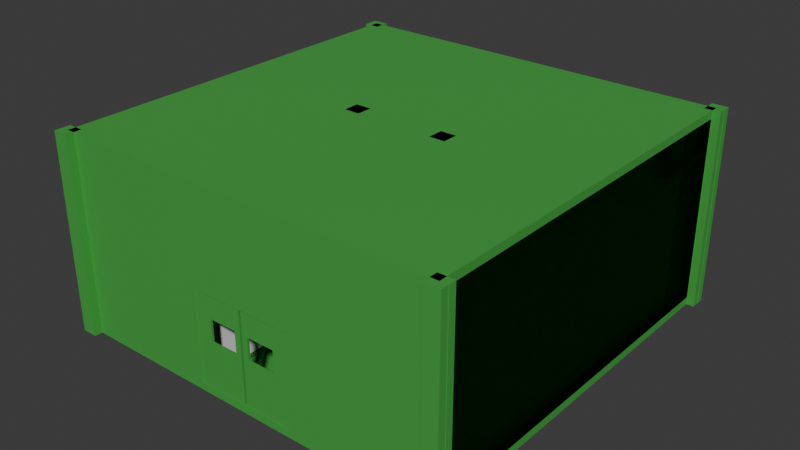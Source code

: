 # Source: pods_modular_0039.blend  (saved by Blender 5.1.29; exported with 4.5.12 LTS)
import bpy
from mathutils import Matrix  # noqa: F401  (used for matrix-valued properties, if any)

bpy.ops.wm.read_factory_settings(use_empty=True)
scene = bpy.context.scene
scene.name = 'Scene'

# ---- collections
col_collection = bpy.data.collections.new('Collection'); scene.collection.children.link(col_collection)

# ---- materials (node trees are filled in below, after node groups)
mat_material_002 = bpy.data.materials.new('Material.002')
mat_a1_material = bpy.data.materials.new('A1-material')
mat_a1_material.use_backface_culling = True
mat_a1_material_001 = bpy.data.materials.new('A1-material.001')
mat_a1_material_001.use_backface_culling = True
mat_material_003 = bpy.data.materials.new('Material.003')

# ---- material node trees
mat_material_002.use_nodes = True; mat_material_002.node_tree.nodes.clear()
_N = mat_material_002.node_tree.nodes; _L = mat_material_002.node_tree.links
n0 = _N.new('ShaderNodeBsdfPrincipled'); n0.name = 'Principled BSDF'; n0.location = (-200, 100)
n0.inputs[0].default_value = (0.03168, 0.003316, 0.8, 1.0)
n0.inputs[4].default_value = 0.1027
n1 = _N.new('ShaderNodeOutputMaterial'); n1.name = 'Material Output'; n1.location = (200, 100)
_L.new(n0.outputs[0], n1.inputs[0])
n1.is_active_output = True
mat_a1_material.use_nodes = True; mat_a1_material.node_tree.nodes.clear()
_N = mat_a1_material.node_tree.nodes; _L = mat_a1_material.node_tree.links
n0 = _N.new('ShaderNodeBsdfPrincipled'); n0.name = 'Principled BSDF'; n0.location = (-200, 100)
n0.inputs[0].default_value = (0.05952, 0.3817, 0.06072, 1.0)
n1 = _N.new('ShaderNodeOutputMaterial'); n1.name = 'Material Output'; n1.location = (200, 100)
_L.new(n0.outputs[0], n1.inputs[0])
n1.is_active_output = True
mat_a1_material_001.use_nodes = True; mat_a1_material_001.node_tree.nodes.clear()
_N = mat_a1_material_001.node_tree.nodes; _L = mat_a1_material_001.node_tree.links
n0 = _N.new('ShaderNodeBsdfPrincipled'); n0.name = 'Principled BSDF'; n0.location = (-200, 100)
n0.inputs[0].default_value = (0.05952, 0.3817, 0.06072, 1.0)
n0.inputs[4].default_value = 0.6
n1 = _N.new('ShaderNodeOutputMaterial'); n1.name = 'Material Output'; n1.location = (200, 100)
_L.new(n0.outputs[0], n1.inputs[0])
n1.is_active_output = True
mat_material_003.use_nodes = True; mat_material_003.node_tree.nodes.clear()
_N = mat_material_003.node_tree.nodes; _L = mat_material_003.node_tree.links
n0 = _N.new('ShaderNodeBsdfPrincipled'); n0.name = 'Principled BSDF'; n0.location = (-200, 100)
n0.inputs[0].default_value = (0.0, 0.7638, 0.8, 1.0)
n0.inputs[4].default_value = 0.373
n1 = _N.new('ShaderNodeOutputMaterial'); n1.name = 'Material Output'; n1.location = (200, 100)
_L.new(n0.outputs[0], n1.inputs[0])
n1.is_active_output = True

# ---- world
world_world = bpy.data.worlds.new('World'); scene.world = world_world
world_world.use_nodes = True; world_world.node_tree.nodes.clear()
_N = world_world.node_tree.nodes; _L = world_world.node_tree.links
n0 = _N.new('ShaderNodeOutputWorld'); n0.name = 'World Output'; n0.location = (200, 100)
n1 = _N.new('ShaderNodeBackground'); n1.name = 'Background'; n1.location = (-200, 100)
n1.inputs[0].default_value = (0.05088, 0.05088, 0.05088, 1.0)
_L.new(n1.outputs[0], n0.inputs[0])
n0.is_active_output = True
world_world.color = (0.05088, 0.05088, 0.05088)
world_world.sun_shadow_jitter_overblur = 0.0

# ---- meshes
me_cube_017 = bpy.data.meshes.new('Cube.017')
me_cube_017.from_pydata([(-2.0, 0.0, 0.0), (-2.0, 0.0, 2.0), (-2.0, 2.0, 0.0), (-2.0, 2.0, 2.0), (0.0, 0.0, 0.0), (0.0, 0.0, 2.0), (0.0, 2.0, 0.0), (0.0, 2.0, 2.0)], [], [(0, 1, 3, 2), (2, 3, 7, 6), (6, 7, 5, 4), (4, 5, 1, 0), (2, 6, 4, 0), (7, 3, 1, 5)])
_uv = me_cube_017.uv_layers.new(name='UVMap')
_uv.uv.foreach_set('vector', [0.375, 0.0, 0.625, 0.0, 0.625, 0.25, 0.375, 0.25, 0.375, 0.25, 0.625, 0.25, 0.625, 0.5, 0.375, 0.5, 0.375, 0.5, 0.625, 0.5, 0.625, 0.75, 0.375, 0.75, 0.375, 0.75, 0.625, 0.75, 0.625, 1.0, 0.375, 1.0, 0.125, 0.5, 0.375, 0.5, 0.375, 0.75, 0.125, 0.75, 0.625, 0.5, 0.875, 0.5, 0.875, 0.75, 0.625, 0.75])
me_cube_017.materials.append(mat_material_002)
me_cube_017.update()
me_cube_021 = bpy.data.meshes.new('Cube.021')
me_cube_021.from_pydata([(-2.0, 0.0, 0.0), (-2.0, 8.987e-07, 3.713), (-2.0, 2.0, 0.0), (-2.0, 2.0, 3.713), (0.0, 0.0, 0.0), (0.0, 8.987e-07, 3.713), (0.0, 2.0, 0.0), (0.0, 2.0, 3.713)], [], [(0, 1, 3, 2), (2, 3, 7, 6), (6, 7, 5, 4), (4, 5, 1, 0), (2, 6, 4, 0), (7, 3, 1, 5)])
_uv = me_cube_021.uv_layers.new(name='UVMap')
_uv.uv.foreach_set('vector', [0.375, 0.0, 0.625, 0.0, 0.625, 0.25, 0.375, 0.25, 0.375, 0.25, 0.625, 0.25, 0.625, 0.5, 0.375, 0.5, 0.375, 0.5, 0.625, 0.5, 0.625, 0.75, 0.375, 0.75, 0.375, 0.75, 0.625, 0.75, 0.625, 1.0, 0.375, 1.0, 0.125, 0.5, 0.375, 0.5, 0.375, 0.75, 0.125, 0.75, 0.625, 0.5, 0.875, 0.5, 0.875, 0.75, 0.625, 0.75])
me_cube_021.materials.append(mat_material_002)
me_cube_021.update()
me_cube_053 = bpy.data.meshes.new('Cube.053')
me_cube_053.from_pydata([(0.1982, 0.1982, 0.0), (0.1982, 0.1982, 5.0), (0.1982, 10.2, 0.0), (0.1982, 10.2, 5.0), (10.2, 0.1982, 0.0), (10.2, 0.1982, 5.0), (0.1982, 9.998, 0.0), (0.1982, 0.3982, 0.0), (0.1982, 9.998, 5.0), (10.2, 0.3982, 0.0), (10.2, 9.998, 0.0), (10.2, 9.998, 5.0), (10.2, 0.3982, 5.0), (0.1982, 0.1982, 0.2), (0.1982, 0.1982, 4.8), (0.1982, 10.2, 4.8), (0.1982, 10.2, 0.2), (10.2, 10.2, 4.8), (10.2, 10.2, 0.2), (10.2, 0.1982, 4.8), (10.2, 0.1982, 0.2), (10.2, 9.998, 4.8), (10.2, 9.998, 0.2), (10.2, 0.3982, 4.8), (10.2, 0.3982, 0.2), (0.1982, 0.3982, 0.2), (0.1982, 9.998, 4.8), (0.1982, 9.998, 0.2), (9.998, 10.2, 0.0), (0.3982, 10.2, 0.0), (0.3982, 0.1982, 5.0), (10.2, 10.2, 0.0), (0.3982, 9.998, 0.0), (0.3982, 0.3982, 0.0), (9.998, 0.1982, 0.2), (0.3982, 0.1982, 0.2), (0.3982, 0.1982, 4.8), (0.3982, 10.2, 5.0), (9.998, 10.2, 5.0), (0.3982, 0.1982, 0.0), (9.998, 0.1982, 0.0), (0.3982, 9.998, 5.0), (9.998, 9.998, 5.0), (0.3982, 10.2, 0.2), (9.998, 10.2, 0.2), (0.3982, 10.2, 4.8), (9.998, 10.2, 4.8), (0.3982, 0.3982, 5.0), (9.998, 0.1982, 4.8), (9.998, 0.1982, 5.0), (9.998, 0.3982, 5.0), (9.998, 0.3982, 4.8), (9.998, 9.234, 4.8), (10.2, 10.2, 5.0), (0.3982, 9.998, 4.8), (0.3982, 0.3982, 4.8), (0.1982, 0.3982, 5.0), (0.1982, 0.3982, 4.8), (9.998, 9.998, 0.0), (9.998, 9.234, 0.2), (0.3982, 9.998, 0.2), (9.998, 0.3982, 0.2), (0.3982, 0.3982, 0.2), (9.998, 0.3982, 0.0), (0.3982, 0.1982, 2.5), (9.998, 0.1982, 2.5), (6.558, 0.1982, 0.2), (3.897, 0.1982, 0.2), (6.558, 0.1982, 2.5), (3.897, 0.1982, 2.5), (0.3982, 0.3982, 2.5), (9.998, 0.3982, 2.5), (6.558, 0.3982, 0.2), (3.897, 0.3982, 0.2), (3.897, 0.3982, 2.5), (6.558, 0.3982, 2.5), (3.897, 0.2201, 0.2185), (3.897, 0.2201, 2.493), (3.897, 0.2732, 0.2185), (3.897, 0.2732, 2.493), (5.199, 0.2201, 0.2185), (5.199, 0.2201, 2.493), (5.199, 0.2732, 0.2185), (5.199, 0.2732, 2.493), (3.897, 0.2201, 1.35), (5.199, 0.2201, 1.35), (3.897, 0.2732, 1.35), (5.199, 0.2732, 1.35), (5.046, 0.2178, 2.493), (4.331, 0.2201, 2.493), (5.046, 0.2201, 1.35), (4.331, 0.2201, 1.35), (4.331, 0.2732, 2.493), (5.046, 0.2708, 2.493), (4.331, 0.2732, 1.35), (5.046, 0.2732, 1.35), (5.046, 0.2201, 1.925), (4.331, 0.2201, 1.925), (4.331, 0.2732, 1.925), (5.046, 0.2732, 1.925), (6.558, 0.2201, 0.2185), (6.558, 0.2201, 2.493), (6.558, 0.2732, 0.2185), (6.558, 0.2732, 2.493), (5.255, 0.2201, 0.2185), (5.255, 0.2201, 2.493), (5.255, 0.2732, 0.2185), (5.255, 0.2732, 2.493), (6.558, 0.2201, 1.35), (5.255, 0.2201, 1.35), (6.558, 0.2732, 1.35), (5.255, 0.2732, 1.35), (5.408, 0.2178, 2.493), (6.123, 0.2201, 2.493), (5.408, 0.2201, 1.35), (6.123, 0.2201, 1.35), (6.123, 0.2732, 2.493), (5.408, 0.2708, 2.493), (6.123, 0.2732, 1.35), (5.408, 0.2732, 1.35), (5.408, 0.2201, 1.925), (6.123, 0.2201, 1.925), (6.123, 0.2732, 1.925), (5.408, 0.2732, 1.925), (6.641, 0.3982, 0.2), (6.724, 7.404, 0.2), (10.2, 0.3982, 4.8), (10.2, 9.998, 4.8), (6.724, 0.3982, 4.8), (6.641, 0.3982, 4.8), (10.2, 9.998, 0.2), (6.724, 9.998, 0.2), (10.2, 0.3982, 0.2), (6.724, 0.3982, 0.2), (6.641, 5.198, 0.2), (6.641, 5.198, 4.8), (6.641, 0.3982, 2.475), (6.641, 5.198, 2.475), (6.676, 1.965, 0.175), (6.676, 1.965, 2.475), (6.724, 5.198, 4.8), (6.724, 5.198, 0.2), (6.724, 0.3982, 2.475), (6.724, 5.198, 2.475), (6.758, 1.965, 0.175), (6.758, 1.965, 2.475), (3.979, 0.3982, 0.2), (0.3982, 0.3982, 4.8), (0.3982, 9.998, 4.8), (3.897, 9.998, 4.8), (3.897, 0.3982, 4.8), (3.979, 0.3982, 4.8), (0.3982, 9.998, 0.2), (3.897, 9.998, 0.2), (0.3982, 0.3982, 0.2), (3.897, 0.3982, 0.2), (3.979, 5.198, 0.2), (3.979, 5.198, 4.8), (3.979, 0.3982, 2.475), (3.979, 5.198, 2.475), (3.945, 1.965, 0.175), (3.945, 1.965, 2.475), (3.897, 5.198, 4.8), (3.897, 5.198, 0.2), (3.897, 0.3982, 2.475), (3.897, 5.198, 2.475), (3.862, 1.965, 0.175), (3.862, 1.965, 2.475), (3.979, 9.998, 4.8), (6.641, 9.998, 4.8), (6.641, 9.998, 0.2), (6.641, 2.558, 0.2), (3.979, 9.998, 0.2), (4.867, 7.304, 0.2), (5.754, 7.304, 0.2), (4.867, 7.404, 0.2), (5.754, 7.404, 0.2), (5.754, 7.304, 2.475), (5.754, 7.404, 2.475), (3.979, 7.404, 0.2), (3.979, 7.304, 0.2), (6.641, 7.304, 2.475), (6.641, 7.404, 2.475), (3.979, 7.404, 2.475), (3.979, 7.304, 2.475), (5.754, 7.304, 4.8), (6.641, 7.304, 4.8), (5.754, 7.404, 4.8), (6.641, 7.404, 4.8), (3.979, 7.404, 4.8), (3.979, 7.304, 4.8), (4.867, 7.404, 2.475), (4.867, 7.304, 2.475), (4.867, 7.404, 4.8), (4.867, 7.304, 4.8), (6.641, 7.304, 0.2), (6.641, 7.404, 0.2), (6.641, 9.899, 0.2), (6.641, 9.998, 0.2), (4.867, 9.899, 0.2), (5.754, 9.899, 0.2), (4.867, 9.998, 0.2), (5.754, 9.998, 0.2), (3.979, 9.998, 0.2), (3.979, 9.898, 0.2), (5.754, 9.899, 2.475), (6.641, 9.899, 2.475), (5.754, 9.998, 2.475), (6.641, 9.998, 2.475), (4.867, 9.998, 2.475), (4.867, 9.899, 2.475), (3.979, 9.998, 2.475), (3.979, 9.898, 2.475), (5.754, 9.899, 4.8), (6.641, 9.899, 4.8), (5.754, 9.998, 4.8), (6.641, 9.998, 4.8), (4.867, 9.998, 4.8), (4.867, 9.899, 4.8), (3.979, 9.998, 4.8), (3.979, 9.898, 4.8), (4.867, 9.998, 2.475), (4.867, 9.899, 2.475), (4.867, 9.998, 4.8), (4.867, 9.899, 4.8), (4.867, 2.458, 0.2), (5.754, 2.458, 0.2), (4.867, 2.558, 0.2), (5.754, 2.558, 0.2), (3.979, 2.558, 0.2), (3.979, 2.458, 0.2), (3.979, 2.558, 2.475), (3.979, 2.458, 2.475), (6.641, 2.458, 4.8), (6.641, 2.558, 4.8), (3.979, 2.558, 4.8), (3.979, 2.458, 4.8), (5.754, 2.458, 2.475), (5.754, 2.558, 2.475), (6.641, 2.458, 0.2), (4.867, 9.998, 2.475), (4.867, 9.899, 2.475), (4.867, 9.899, 0.2), (4.867, 9.998, 0.2), (6.758, 0.3982, 0.2), (6.758, 0.3982, 2.475), (6.758, 1.965, 0.2), (6.758, 1.965, 2.475), (6.803, 0.3982, 0.2), (6.803, 0.3982, 2.475), (6.803, 1.965, 0.2), (6.803, 1.965, 2.475), (3.852, 0.3982, 0.2), (3.852, 0.3982, 2.475), (3.852, 1.965, 0.2), (3.852, 1.965, 2.475), (3.897, 0.3982, 0.2), (3.897, 0.3982, 2.475), (3.897, 1.965, 0.2), (3.897, 1.965, 2.475), (6.724, 7.404, 4.8), (6.724, 8.169, 0.2), (6.724, 9.234, 0.2), (6.724, 9.998, 2.481), (6.724, 9.998, 2.481), (6.724, 9.234, 4.8), (9.998, 8.213, 4.8), (6.724, 7.404, 2.481), (6.724, 7.404, 2.481), (6.724, 9.234, 2.475), (6.724, 8.169, 2.475), (6.641, 9.899, 2.464), (6.641, 7.404, 2.464), (6.641, 9.234, 0.2), (6.641, 8.169, 0.2), (6.641, 8.269, 2.475), (6.641, 9.234, 2.475), (6.641, 8.169, 2.475), (3.897, 7.598, 0.2), (3.897, 7.598, 4.8), (3.897, 9.998, 2.5), (3.897, 7.598, 2.5), (3.897, 8.236, 0.2), (3.897, 9.198, 0.2), (3.897, 9.198, 2.475), (3.897, 8.236, 2.475), (3.979, 8.236, 2.475), (3.979, 9.198, 2.475), (3.979, 8.236, 0.2), (3.979, 9.234, 0.2), (3.979, 2.458, 2.563), (3.979, 2.558, 2.563), (6.641, 2.458, 3.638), (6.641, 2.558, 3.638), (4.867, 2.558, 2.475), (4.867, 2.458, 2.475), (4.867, 2.458, 2.563), (4.867, 2.558, 2.563), (5.754, 2.458, 2.563), (5.754, 2.558, 2.563), (6.641, 2.558, 2.563), (6.641, 2.458, 2.563), (6.641, 2.558, 2.475), (6.641, 2.458, 2.475), (6.641, 7.285, 2.476), (6.641, 7.285, 2.564), (5.754, 7.285, 2.476), (4.867, 7.285, 2.476), (4.867, 7.285, 2.564), (5.754, 7.285, 2.564), (3.979, 7.285, 2.476), (3.979, 7.285, 2.564), (0.3982, 7.598, 4.8), (0.3982, 5.198, 4.8), (9.998, 9.998, 4.8), (6.724, 9.998, 2.481), (6.724, 9.998, 3.978), (6.724, 9.234, 2.475), (6.724, 9.998, 3.254), (9.998, 9.998, 4.027), (9.998, 9.899, 4.8), (6.724, 9.288, 4.8), (6.724, 9.234, 4.025), (6.724, 9.234, 3.25), (6.724, 9.288, 2.477), (6.724, 9.899, 2.479), (9.998, 9.899, 4.026), (6.724, 9.899, 3.979), (6.724, 9.277, 4.026), (6.724, 9.288, 3.977), (6.641, 7.404, 4.8), (6.641, 8.169, 4.8), (6.641, 9.234, 4.8), (6.641, 9.288, 4.8), (6.641, 9.455, 2.475), (6.641, 9.743, 2.475), (6.641, 9.998, 4.025), (6.641, 9.899, 3.978), (6.641, 9.234, 3.978), (6.641, 9.234, 4.025), (6.641, 9.743, 3.978), (6.641, 9.899, 4.025), (6.641, 9.466, 3.978), (6.641, 9.277, 4.025), (6.641, 9.466, 4.025), (6.641, 9.743, 4.025), (6.641, 9.277, 3.978), (5.754, 9.234, 4.025), (5.754, 9.234, 4.8), (5.754, 9.288, 4.8), (5.754, 9.234, 3.978), (5.754, 9.277, 4.025), (5.754, 9.743, 3.978), (5.754, 9.899, 3.978), (5.754, 9.466, 3.978), (5.754, 9.743, 4.025), (5.754, 9.899, 4.025), (5.754, 9.277, 3.978), (5.754, 9.466, 4.025), (6.724, 9.234, 4.025), (6.724, 9.234, 3.25), (6.641, 8.169, 4.025), (6.641, 8.169, 3.978), (5.754, 8.169, 4.025), (5.754, 8.169, 4.8), (5.754, 8.169, 3.978), (6.724, 9.998, 4.025), (6.724, 8.169, 3.978), (6.724, 8.169, 4.025), (5.754, 8.213, 4.025), (6.641, 8.213, 4.025), (6.724, 7.404, 3.25), (6.724, 7.404, 3.978), (6.724, 7.404, 4.025), (3.979, 9.289, 4.8), (3.979, 9.234, 4.8), (3.979, 8.169, 4.8), (4.867, 8.169, 4.8), (3.979, 9.898, 3.978), (3.979, 9.898, 4.025), (3.979, 8.169, 4.025), (3.979, 8.169, 3.978), (3.979, 9.234, 4.025), (3.979, 9.234, 3.978), (3.979, 9.743, 3.978), (3.979, 9.466, 3.978), (3.979, 9.277, 3.978), (3.979, 9.743, 4.025), (3.979, 9.466, 4.025), (3.979, 9.277, 4.025), (5.754, 8.213, 3.978), (3.979, 8.213, 3.978), (3.979, 8.213, 4.025), (5.754, 8.213, 4.8), (3.979, 8.213, 4.8), (6.641, 8.213, 4.8), (5.754, 8.169, 4.025), (4.867, 8.169, 4.025), (4.867, 8.169, 4.025), (6.724, 8.213, 4.025), (6.724, 8.213, 4.8), (3.897, 9.998, 4.025), (3.897, 7.598, 4.025), (3.897, 9.234, 4.8), (3.897, 8.213, 4.025), (3.897, 9.899, 4.025), (3.897, 9.743, 4.025), (3.897, 9.466, 4.025), (3.897, 9.234, 4.025), (3.897, 9.289, 4.8), (3.897, 9.277, 4.025), (3.897, 8.169, 4.025), (3.897, 7.598, 4.025), (3.897, 9.899, 4.8), (3.897, 8.213, 4.8), (3.897, 8.169, 4.8), (0.3982, 9.998, 4.025), (3.897, 9.899, 4.8), (0.3982, 9.899, 4.8), (3.897, 9.899, 4.025), (0.3982, 9.899, 4.025), (3.897, 9.743, 4.8), (0.3982, 9.743, 4.8), (3.897, 9.743, 4.025), (0.3982, 9.743, 4.025), (3.897, 9.466, 4.8), (0.3982, 9.466, 4.8), (3.897, 9.466, 4.025), (0.3982, 9.466, 4.025), (3.897, 9.234, 4.8), (0.3982, 9.234, 4.8), (3.897, 9.234, 4.025), (0.3982, 9.234, 4.025), (3.897, 8.213, 4.8), (0.3982, 8.213, 4.8), (3.897, 8.213, 4.025), (0.3982, 8.213, 4.025), (3.897, 8.169, 4.8), (0.3982, 8.169, 4.8), (3.897, 8.169, 4.025), (0.3982, 8.169, 4.025), (0.3982, 8.169, 0.2), (0.3982, 8.213, 0.2), (0.3982, 9.234, 0.2), (0.3982, 9.466, 0.2), (0.3982, 9.743, 0.2), (0.3982, 9.898, 0.2), (0.3982, 7.598, 0.2), (0.3982, 5.198, 0.2), (8.498, 7.598, 4.8), (6.724, 7.304, 4.8), (6.724, 6.301, 0.2), (6.724, 5.198, 2.5), (6.724, 7.404, 4.413), (6.724, 7.404, 1.34), (6.724, 7.404, 2.481), (6.724, 7.404, 2.865), (6.724, 7.404, 3.614), (6.724, 7.404, 4.002), (9.998, 9.998, 4.8), (8.459, 8.213, 4.8), (9.229, 9.234, 4.8), (8.459, 9.998, 4.8), (9.229, 9.998, 4.8), (9.248, 8.213, 4.8), (9.998, 5.198, 4.8), (9.998, 9.288, 4.8), (8.459, 9.288, 4.8), (8.459, 9.234, 4.8), (9.229, 9.289, 4.8), (9.229, 9.288, 4.8), (9.998, 7.598, 4.8), (9.998, 9.234, 4.8), (9.998, 9.056, 4.8), (10.2, 8.168, 3.981), (10.2, 8.168, 4.028), (10.2, 9.998, 3.981), (10.2, 9.998, 4.028), (10.2, 8.212, 4.028), (6.723, 8.213, 4.8), (6.723, 8.169, 4.8), (10.2, 8.213, 4.803), (10.2, 8.169, 4.803), (9.998, 10.2, 0.2), (9.998, 9.998, 4.8), (0.0, 0.0, 0.0), (0.0, 0.0, 5.0), (0.0, 0.3964, 0.0), (0.0, 0.3964, 5.0), (0.3964, 0.0, 0.0), (0.3964, 0.0, 5.0), (0.3964, 0.3964, 0.0), (0.3964, 0.3964, 5.0), (10.2, 0.1982, 0.0), (10.2, 0.1982, 5.0), (10.2, 0.1982, 0.2), (10.2, 0.1982, 4.8), (10.4, 0.1982, 5.0), (10.4, 0.1982, 0.2), (10.4, 0.1982, 4.8), (10.4, 0.1982, 0.0), (10.4, 0.1982, 2.5), (9.997, 0.0, 0.0), (9.997, 0.0, 5.0), (9.997, 0.3964, 0.0), (9.997, 0.3964, 5.0), (10.39, 0.0, 0.0), (10.39, 0.0, 5.0), (10.39, 0.3964, 0.0), (10.39, 0.3964, 5.0), (10.2, 10.22, 0.0), (10.2, 10.22, 5.0), (10.2, 10.22, 0.2), (10.2, 10.22, 4.8), (10.4, 10.22, 5.0), (10.4, 10.22, 0.2), (10.4, 10.22, 4.8), (10.4, 10.22, 0.0), (10.4, 10.22, 2.5), (9.997, 10.02, 0.0), (9.997, 10.02, 5.0), (9.997, 10.42, 0.0), (9.997, 10.42, 5.0), (10.39, 10.02, 0.0), (10.39, 10.02, 5.0), (10.39, 10.42, 0.0), (10.39, 10.42, 5.0), (0.2196, 10.17, 0.0), (0.2196, 10.17, 5.0), (0.2196, 10.17, 0.2), (0.2196, 10.17, 4.8), (0.4196, 10.17, 5.0), (0.4196, 10.17, 0.2), (0.4196, 10.17, 4.8), (0.4196, 10.17, 0.0), (0.4196, 10.17, 2.5), (0.02141, 9.976, 0.0), (0.02141, 9.976, 5.0), (0.02141, 10.37, 0.0), (0.02141, 10.37, 5.0), (0.4178, 9.976, 0.0), (0.4178, 9.976, 5.0), (0.4178, 10.37, 0.0), (0.4178, 10.37, 5.0), (4.103, 5.053, 0.0), (4.103, 5.053, 5.0), (4.103, 5.053, 0.2), (4.103, 5.053, 4.8), (4.303, 5.053, 5.0), (4.303, 5.053, 0.2), (4.303, 5.053, 4.8), (4.303, 5.053, 0.0), (4.303, 5.053, 2.5), (3.905, 4.855, -0.1982), (3.905, 4.855, 5.0), (3.905, 5.252, -0.1982), (3.905, 5.252, 5.0), (4.302, 4.855, -0.1982), (4.302, 4.855, 5.0), (4.302, 5.252, -0.1982), (4.302, 5.252, 5.0), (6.519, 5.016, 0.0), (6.519, 5.016, 5.0), (6.519, 5.016, 0.2), (6.519, 5.016, 4.8), (6.719, 5.016, 5.0), (6.719, 5.016, 0.2), (6.719, 5.016, 4.8), (6.719, 5.016, 0.0), (6.719, 5.016, 2.5), (6.321, 4.818, -0.1982), (6.321, 4.818, 5.0), (6.321, 5.214, -0.1982), (6.321, 5.214, 5.0), (6.717, 4.818, -0.1982), (6.717, 4.818, 5.0), (6.717, 5.214, -0.1982), (6.717, 5.214, 5.0)], [(60, 54), (160, 156), (151, 157), (151, 158), (161, 159), (234, 235), (234, 330), (197, 273), (275, 276), (315, 314), (322, 328), (323, 329), (336, 337), (469, 470)], [(26, 8, 3, 15), (23, 12, 5, 19), (47, 56, 1, 30), (8, 41, 37, 3), (57, 56, 8, 26), (7, 25, 27, 6), (25, 57, 26, 27), (0, 13, 25, 7), (13, 14, 57, 25), (31, 18, 22, 10), (18, 17, 21, 22), (39, 35, 13, 0), (35, 64, 36, 14, 13), (9, 24, 20, 4), (24, 23, 19, 20), (6, 27, 16, 2), (27, 26, 15, 16), (44, 46, 17, 18), (28, 44, 18, 31), (63, 9, 4, 40), (46, 38, 53, 17), (15, 3, 37, 45), (45, 37, 38, 46), (7, 33, 39, 0), (33, 63, 40, 39), (2, 29, 32, 6), (2, 16, 43, 29), (29, 43, 44, 28), (16, 15, 45, 43), (43, 45, 46, 44), (20, 19, 48, 65, 34), (65, 48, 36, 64, 69, 68), (4, 20, 34, 40), (40, 34, 66, 67, 35, 39), (53, 38, 42, 11), (38, 37, 41, 42), (12, 50, 49, 5), (50, 47, 30, 49), (19, 5, 49, 48), (56, 47, 41, 8), (21, 11, 12, 23), (10, 22, 24, 9), (22, 21, 23, 24), (6, 32, 33, 7), (11, 42, 50, 12), (36, 30, 1, 14), (70, 74, 75, 71, 51, 55), (59, 61, 71, 51, 465, 471, 266, 473, 472, 52), (53, 11, 21, 17), (47, 50, 42, 41), (32, 29, 28, 58), (33, 32, 58, 63), (9, 63, 58, 10), (61, 59, 22, 24), (36, 48, 49, 30), (57, 14, 1, 56), (28, 31, 10, 58), (67, 69, 64, 35), (34, 65, 68, 66), (74, 75, 68, 69), (72, 75, 71, 61), (62, 70, 74, 73), (73, 74, 69, 67), (75, 72, 66, 68), (72, 73, 67, 66), (76, 84, 77, 79, 86, 78), (95, 99, 93, 83, 87), (82, 87, 83, 81, 85, 80), (91, 97, 89, 77, 84), (78, 82, 80, 76), (83, 93, 92, 79, 77, 89, 88, 81), (80, 85, 90, 91, 84, 76), (78, 86, 94, 95, 87, 82), (85, 81, 88, 96, 90), (96, 88, 89, 97), (86, 79, 92, 98, 94), (98, 92, 93, 99), (98, 99, 96, 97), (94, 98, 97, 91), (99, 95, 90, 96), (95, 94, 91, 90), (100, 108, 101, 103, 110, 102), (119, 123, 117, 107, 111), (106, 111, 107, 105, 109, 104), (115, 121, 113, 101, 108), (102, 106, 104, 100), (107, 117, 116, 103, 101, 113, 112, 105), (104, 109, 114, 115, 108, 100), (102, 110, 118, 119, 111, 106), (109, 105, 112, 120, 114), (120, 112, 113, 121), (110, 103, 116, 122, 118), (122, 116, 117, 123), (122, 123, 120, 121), (118, 122, 121, 115), (123, 119, 114, 120), (119, 118, 115, 114), (181, 195, 134, 137), (133, 142, 128, 126, 132), (130, 132, 126, 127), (133, 132, 130, 131, 262, 261, 125, 451, 141, 144), (130, 127, 459, 463, 462, 314, 319, 318, 264, 263, 131), (143, 140, 128, 142, 145), (136, 129, 135, 137, 139), (138, 139, 137, 134), (144, 145, 139, 138), (133, 144, 138, 124), (141, 143, 145, 144), (145, 142, 136, 139), (142, 133, 124, 136), (155, 154, 147, 150, 164), (155, 154, 152, 153, 283, 282, 278, 163, 166), (148, 149, 417, 418), (165, 162, 150, 164, 167), (166, 167, 161, 160), (278, 281, 402, 412, 279, 162, 165, 163), (155, 166, 160, 146), (163, 165, 167, 166), (167, 164, 158, 161), (164, 155, 146, 158), (170, 172, 168, 169), (229, 180, 179, 172, 170, 171), (192, 177, 174, 173), (178, 191, 175, 176), (191, 192, 173, 175), (205, 213, 224, 222), (209, 211, 219, 217), (208, 207, 215, 216), (215, 207, 221, 223), (198, 202, 207, 208), (179, 180, 184, 183), (205, 207, 240, 241), (204, 199, 210, 212), (188, 187, 185, 186), (229, 231, 184, 180), (235, 291, 231, 184, 190), (200, 197, 271, 206, 205), (205, 206, 214, 213), (212, 210, 218, 220, 379, 378), (181, 182, 188, 186), (191, 192, 194, 193), (201, 203, 211, 209), (185, 187, 193, 194), (175, 179, 183, 191), (184, 192, 194, 190), (177, 181, 186, 185), (174, 195, 181, 177), (180, 173, 192, 184), (196, 176, 178, 182, 272), (187, 178, 191, 193), (182, 178, 187, 188), (191, 183, 189, 193), (177, 185, 194, 192), (176, 175, 173, 174), (225, 227, 294, 295), (300, 302, 304, 305), (226, 228, 238, 237), (229, 230, 232, 231), (291, 235, 236, 290), (292, 233, 234, 293), (227, 229, 231, 294), (226, 239, 303, 237), (230, 225, 295, 232), (171, 228, 238, 302), (228, 226, 225, 227), (243, 242, 241, 240), (202, 200, 242, 243), (207, 202, 243, 240), (200, 205, 241, 242), (244, 245, 247, 246), (246, 247, 251, 250), (250, 251, 249, 248), (248, 249, 245, 244), (246, 250, 248, 244), (251, 247, 245, 249), (252, 253, 255, 254), (254, 255, 259, 258), (258, 259, 257, 256), (256, 257, 253, 252), (254, 258, 256, 252), (259, 255, 253, 257), (177, 178, 176, 174), (186, 181, 137, 135), (141, 451, 125, 454, 267, 455, 268, 456, 371, 457, 372, 458, 373, 453, 260, 450, 140, 452), (270, 267, 454, 125, 261), (263, 269, 262, 131), (264, 325, 324, 269, 263), (270, 268, 455, 267), (196, 272, 277, 274), (272, 182, 275, 277), (274, 277, 270, 261), (274, 261, 262, 273), (414, 415, 411, 404), (282, 285, 281, 278), (153, 280, 284, 283), (286, 287, 284, 285), (286, 381, 380, 376, 189, 183), (288, 286, 183, 179), (204, 212, 287, 289), (288, 286, 285, 282), (287, 289, 283, 284), (289, 288, 282, 283), (238, 294, 307, 306), (302, 300, 301, 303), (296, 295, 237, 298), (299, 300, 305, 309), (290, 232, 295, 296), (291, 290, 296, 297), (295, 294, 238, 237), (297, 296, 298, 299), (298, 237, 303, 301), (299, 298, 301, 300), (306, 309, 305, 304), (307, 308, 309, 306), (310, 311, 308, 307), (291, 297, 308, 311), (231, 291, 311, 310), (294, 231, 310, 307), (302, 238, 306, 304), (297, 299, 309, 308), (437, 438, 312, 279), (162, 279, 312, 313), (55, 313, 162, 150), (318, 327, 325, 264), (327, 329, 324, 325), (314, 320, 326, 319), (319, 326, 327, 318), (341, 345, 344, 343, 328, 326), (326, 328, 329, 327), (331, 277, 272, 330), (342, 346, 357, 354), (336, 341, 214, 169), (214, 341, 326, 320), (206, 335, 340, 337), (335, 334, 342, 340), (334, 276, 338, 346, 342), (350, 338, 362, 365, 390), (333, 214, 320, 321), (337, 340, 352, 353), (343, 344, 358, 351), (345, 341, 356, 355), (341, 337, 353, 356), (386, 385, 354, 357), (383, 386, 357, 350), (391, 383, 350, 390), (381, 391, 390, 365), (344, 345, 355, 358), (346, 338, 350, 357), (338, 339, 366, 316), (332, 348, 349, 333), (380, 381, 365, 363, 398), (340, 342, 354, 352), (359, 360, 329, 328), (324, 329, 360, 317), (385, 384, 352, 354), (362, 361, 363, 365), (333, 349, 213, 214), (280, 401, 405, 406, 407, 410, 408, 404, 411, 402, 281, 285, 284), (316, 366, 477, 476), (361, 362, 367, 368), (370, 339, 347, 369), (347, 339, 343, 351), (339, 366, 328, 343), (333, 332, 265, 321), (373, 458, 372, 367, 368), (373, 368, 400, 260, 453), (367, 372, 267, 270), (400, 265, 332, 395), (374, 220, 213, 349), (374, 349, 348, 375), (376, 377, 193, 189), (364, 187, 193, 377), (331, 188, 187, 364), (212, 378, 384, 385, 386, 383, 287), (287, 383, 391, 381, 286), (382, 392, 369, 347), (389, 382, 347, 351), (388, 389, 351, 358), (387, 388, 358, 355), (379, 387, 355, 356), (378, 379, 356, 353), (384, 378, 353, 352), (375, 348, 393, 394), (332, 395, 393, 348), (380, 398, 377, 376), (361, 331, 364, 363), (393, 369, 392, 394), (395, 370, 369, 393), (398, 380, 397), (363, 398, 397, 396), (398, 363, 364, 377), (400, 399, 370, 395), (339, 370, 399, 366), (400, 368, 399), (380, 376, 394, 392), (394, 392, 404, 414), (408, 410, 389, 382), (410, 407, 388, 389), (407, 406, 387, 388), (402, 279, 415, 411), (403, 409, 374, 375), (149, 401, 405, 413), (409, 413, 220, 374), (379, 220, 413, 405), (406, 405, 379, 387), (404, 408, 382, 392), (414, 403, 375, 394), (152, 416, 401, 280, 153), (419, 423, 424, 420), (401, 419, 420, 416), (418, 417, 421, 422), (422, 421, 425, 426), (423, 427, 428, 424), (431, 435, 436, 432), (426, 425, 429, 430), (427, 431, 432, 428), (430, 429, 433, 434), (440, 438, 437, 439), (434, 433, 437, 438), (435, 436, 440, 439), (433, 435, 439, 437), (154, 442, 441, 447, 448), (154, 152, 442), (440, 441, 442, 436), (152, 443, 442), (152, 446, 445), (152, 60, 446), (152, 445, 444), (152, 444, 443), (436, 442, 443, 432), (432, 443, 444, 428), (428, 444, 445, 424), (424, 445, 446, 420), (420, 446, 60, 416), (447, 441, 438, 312), (448, 447, 312, 313), (62, 448, 313, 55), (449, 260, 400, 460), (260, 449, 140, 450), (470, 466, 52, 461), (265, 468, 460, 400), (461, 468, 467, 469), (314, 462, 467, 321, 320), (321, 467, 468, 265), (462, 463, 469, 467), (466, 470, 463, 459), (140, 449, 471, 465), (128, 140, 465, 51), (464, 449, 460), (472, 464, 460, 461), (471, 449, 464, 266), (460, 468, 461), (52, 472, 461), (473, 266, 464, 472), (459, 59, 52, 466), (476, 477, 478, 475, 474), (367, 316, 476, 474), (366, 399, 478, 477), (368, 367, 474, 475), (478, 399, 479, 481), (479, 480, 482, 481), (399, 368, 480, 479), (368, 475, 482, 480), (475, 478, 481, 482), (59, 459, 484, 483), (485, 486, 488, 487), (487, 488, 492, 491), (491, 492, 490, 489), (489, 490, 486, 485), (487, 491, 489, 485), (492, 488, 486, 490), (500, 498, 495, 493), (498, 501, 499, 496, 495), (499, 497, 494, 496), (502, 503, 505, 504), (504, 505, 509, 508), (508, 509, 507, 506), (506, 507, 503, 502), (504, 508, 506, 502), (509, 505, 503, 507), (517, 515, 512, 510), (515, 518, 516, 513, 512), (516, 514, 511, 513), (519, 520, 522, 521), (521, 522, 526, 525), (525, 526, 524, 523), (523, 524, 520, 519), (521, 525, 523, 519), (526, 522, 520, 524), (534, 532, 529, 527), (532, 535, 533, 530, 529), (533, 531, 528, 530), (536, 537, 539, 538), (538, 539, 543, 542), (542, 543, 541, 540), (540, 541, 537, 536), (538, 542, 540, 536), (543, 539, 537, 541), (551, 549, 546, 544), (549, 552, 550, 547, 546), (550, 548, 545, 547), (553, 554, 556, 555), (555, 556, 560, 559), (559, 560, 558, 557), (557, 558, 554, 553), (555, 559, 557, 553), (560, 556, 554, 558), (568, 566, 563, 561), (566, 569, 567, 564, 563), (567, 565, 562, 564), (570, 571, 573, 572), (572, 573, 577, 576), (576, 577, 575, 574), (574, 575, 571, 570), (572, 576, 574, 570), (577, 573, 571, 575)])
me_cube_053.polygons.foreach_set('use_smooth', [0, 0, 0, 0, 0, 0, 0, 0, 0, 0, 0, 0, 0, 0, 0, 0, 0, 0, 0, 0, 0, 0, 0, 0, 0, 0, 0, 0, 0, 0, 0, 0, 0, 0, 0, 0, 0, 0, 0, 0, 0, 0, 0, 0, 0, 0, 0, 0, 0, 1, 0, 0, 0, 0, 0, 0, 0, 0, 0, 0, 0, 0, 0, 0, 0, 0, 0, 0, 0, 0, 0, 0, 0, 0, 0, 0, 0, 0, 0, 0, 0, 0, 0, 0, 0, 0, 0, 0, 0, 0, 0, 0, 0, 0, 0, 0, 0, 0, 0, 0, 0, 0, 0, 0, 0, 0, 0, 0, 0, 0, 0, 0, 0, 0, 0, 0, 0, 0, 0, 0, 0, 0, 0, 0, 0, 0, 0, 0, 0, 0, 0, 0, 0, 0, 0, 0, 0, 0, 0, 0, 0, 0, 0, 0, 0, 0, 0, 0, 0, 0, 0, 0, 0, 0, 0, 0, 0, 0, 0, 0, 0, 0, 0, 0, 0, 0, 0, 0, 0, 0, 0, 0, 0, 0, 0, 0, 0, 0, 0, 0, 0, 0, 0, 0, 0, 0, 0, 0, 0, 0, 0, 0, 0, 0, 0, 0, 0, 0, 0, 0, 0, 0, 0, 0, 0, 0, 0, 0, 0, 0, 0, 0, 0, 0, 0, 0, 0, 0, 0, 0, 0, 0, 0, 0, 0, 0, 0, 0, 0, 0, 0, 0, 0, 0, 0, 0, 0, 0, 0, 0, 0, 0, 0, 0, 0, 0, 0, 0, 0, 0, 0, 0, 0, 0, 0, 0, 0, 0, 0, 0, 0, 0, 0, 0, 0, 0, 0, 0, 0, 0, 0, 0, 0, 0, 0, 0, 0, 0, 0, 0, 0, 0, 0, 0, 0, 0, 0, 0, 0, 0, 0, 0, 0, 0, 0, 0, 0, 0, 0, 0, 0, 0, 0, 0, 0, 0, 0, 0, 0, 0, 0, 0, 0, 0, 0, 0, 0, 0, 0, 0, 0, 0, 0, 0, 0, 0, 0, 0, 0, 0, 0, 0, 0, 0, 0, 0, 0, 0, 0, 0, 0, 0, 0, 0, 0, 0, 0, 0, 0, 0, 0, 0, 0, 0, 0, 0, 0, 0, 0, 0, 0, 0, 0, 0, 0, 0, 0, 0, 0, 0, 0, 0, 0, 0, 0, 0, 0, 0, 0, 0, 0, 0, 0, 0, 0, 0, 0, 0, 0, 0, 0, 0, 0, 0, 0, 0, 0, 0, 0, 0, 0, 0, 0, 0, 0, 0, 0, 0, 0, 0, 0, 0, 0, 0, 0, 0])
me_cube_053.polygons.foreach_set('material_index', [0, 0, 0, 0, 0, 0, 0, 0, 0, 0, 0, 0, 0, 0, 0, 0, 0, 0, 0, 0, 0, 0, 0, 0, 0, 0, 0, 0, 0, 0, 0, 0, 0, 0, 0, 0, 0, 0, 0, 0, 0, 0, 0, 0, 0, 0, 0, 0, 0, 0, 0, 0, 0, 0, 0, 0, 0, 0, 0, 0, 0, 0, 0, 0, 0, 0, 0, 0, 0, 0, 0, 0, 0, 0, 0, 0, 0, 0, 0, 0, 0, 0, 0, 0, 0, 0, 0, 0, 0, 0, 0, 0, 0, 0, 0, 0, 0, 1, 1, 1, 1, 1, 1, 1, 1, 1, 1, 1, 1, 1, 1, 1, 0, 1, 1, 1, 1, 1, 1, 1, 1, 1, 1, 1, 1, 1, 1, 1, 1, 1, 1, 1, 1, 1, 1, 1, 1, 1, 1, 1, 1, 1, 1, 1, 1, 1, 1, 1, 1, 1, 1, 1, 1, 1, 1, 1, 1, 1, 1, 1, 1, 1, 1, 1, 1, 1, 1, 1, 1, 2, 2, 2, 2, 2, 2, 2, 2, 2, 2, 2, 2, 1, 1, 1, 1, 1, 1, 1, 1, 1, 1, 1, 1, 1, 1, 1, 1, 1, 1, 1, 1, 1, 1, 1, 0, 1, 0, 1, 1, 1, 0, 1, 1, 1, 1, 1, 1, 1, 1, 1, 1, 1, 0, 1, 1, 1, 1, 1, 1, 1, 1, 1, 1, 1, 1, 1, 1, 1, 1, 1, 1, 0, 1, 1, 1, 1, 1, 1, 0, 0, 0, 1, 1, 1, 1, 0, 1, 1, 0, 0, 1, 1, 1, 1, 0, 1, 1, 0, 1, 0, 1, 1, 1, 1, 1, 1, 1, 1, 1, 1, 0, 1, 0, 0, 1, 1, 0, 0, 0, 0, 1, 1, 0, 0, 1, 1, 1, 1, 1, 1, 0, 1, 1, 1, 1, 1, 0, 1, 1, 1, 0, 0, 1, 1, 0, 1, 0, 1, 0, 1, 1, 0, 0, 0, 0, 0, 0, 0, 0, 0, 0, 0, 0, 0, 1, 1, 0, 1, 1, 1, 1, 1, 1, 1, 1, 1, 0, 0, 1, 1, 0, 1, 1, 1, 1, 0, 0, 0, 0, 0, 0, 0, 0, 0, 1, 0, 0, 0, 0, 0, 0, 0, 0, 0, 0, 0, 0, 0, 0, 0, 0, 0, 0, 0, 0, 0, 0, 0, 0, 0, 0, 0, 0, 0, 0, 0, 0, 0, 0, 0, 0, 0, 0, 0, 0, 0, 0, 0, 0, 0, 0, 0, 0, 0, 0, 0])
_uv = me_cube_053.uv_layers.new(name='UVMap')
_uv.uv.foreach_set('vector', [0.5417, 0.1667, 0.625, 0.1667, 0.625, 0.25, 0.5417, 0.25, 0.5417, 0.6667, 0.625, 0.6667, 0.625, 0.75, 0.5417, 0.75, 0.7917, 0.6667, 0.875, 0.6667, 0.875, 0.75, 0.7917, 0.75, 0.875, 0.5833, 0.7917, 0.5833, 0.625, 0.3333, 0.625, 0.25, 0.5417, 0.08333, 0.625, 0.08333, 0.625, 0.1667, 0.5417, 0.1667, 0.375, 0.08333, 0.4583, 0.08333, 0.4583, 0.1667, 0.375, 0.1667, 0.4583, 0.08333, 0.5417, 0.08333, 0.5417, 0.1667, 0.4583, 0.1667, 0.375, 0.0, 0.4583, 0.0, 0.4583, 0.08333, 0.375, 0.08333, 0.4583, 0.0, 0.5417, 0.0, 0.5417, 0.08333, 0.4583, 0.08333, 0.375, 0.5, 0.4583, 0.5, 0.4583, 0.5833, 0.375, 0.5833, 0.4583, 0.5, 0.5417, 0.5, 0.5417, 0.5833, 0.4583, 0.5833, 0.375, 0.9167, 0.4583, 0.9167, 0.4583, 1.0, 0.375, 1.0, 0.4583, 0.9167, 0.5, 0.9167, 0.5417, 0.9167, 0.5417, 1.0, 0.4583, 1.0, 0.375, 0.6667, 0.4583, 0.6667, 0.4583, 0.75, 0.375, 0.75, 0.4583, 0.6667, 0.5417, 0.6667, 0.5417, 0.75, 0.4583, 0.75, 0.375, 0.1667, 0.4583, 0.1667, 0.4583, 0.25, 0.375, 0.25, 0.4583, 0.1667, 0.5417, 0.1667, 0.5417, 0.25, 0.4583, 0.25, 0.4583, 0.4167, 0.5417, 0.4167, 0.5417, 0.5, 0.4583, 0.5, 0.375, 0.4167, 0.4583, 0.4167, 0.4583, 0.5, 0.375, 0.5, 0.2917, 0.6667, 0.375, 0.6667, 0.375, 0.75, 0.2917, 0.75, 0.5417, 0.4167, 0.625, 0.4167, 0.625, 0.5, 0.5417, 0.5, 0.5417, 0.25, 0.625, 0.25, 0.625, 0.3333, 0.5417, 0.3333, 0.5417, 0.3333, 0.625, 0.3333, 0.625, 0.4167, 0.5417, 0.4167, 0.125, 0.6667, 0.2083, 0.6667, 0.2083, 0.75, 0.125, 0.75, 0.2083, 0.6667, 0.2917, 0.6667, 0.2917, 0.75, 0.2083, 0.75, 0.125, 0.5, 0.2083, 0.5, 0.2083, 0.5833, 0.125, 0.5833, 0.375, 0.25, 0.4583, 0.25, 0.4583, 0.3333, 0.375, 0.3333, 0.375, 0.3333, 0.4583, 0.3333, 0.4583, 0.4167, 0.375, 0.4167, 0.4583, 0.25, 0.5417, 0.25, 0.5417, 0.3333, 0.4583, 0.3333, 0.4583, 0.3333, 0.5417, 0.3333, 0.5417, 0.4167, 0.4583, 0.4167, 0.4583, 0.75, 0.5417, 0.75, 0.5417, 0.8333, 0.5, 0.8333, 0.4583, 0.8333, 0.5, 0.8333, 0.5417, 0.8333, 0.5417, 0.9167, 0.5, 0.9167, 0.5, 0.8889, 0.5, 0.8611, 0.375, 0.75, 0.4583, 0.75, 0.4583, 0.8333, 0.375, 0.8333, 0.375, 0.8333, 0.4583, 0.8333, 0.4583, 0.8611, 0.4583, 0.8889, 0.4583, 0.9167, 0.375, 0.9167, 0.625, 0.5, 0.7083, 0.5, 0.7083, 0.5833, 0.625, 0.5833, 0.7083, 0.5, 0.7917, 0.5, 0.7917, 0.5833, 0.7083, 0.5833, 0.625, 0.6667, 0.7083, 0.6667, 0.7083, 0.75, 0.625, 0.75, 0.7083, 0.6667, 0.7917, 0.6667, 0.7917, 0.75, 0.7083, 0.75, 0.5417, 0.75, 0.625, 0.75, 0.625, 0.8333, 0.5417, 0.8333, 0.875, 0.6667, 0.7917, 0.6667, 0.7917, 0.5833, 0.875, 0.5833, 0.5417, 0.5833, 0.625, 0.5833, 0.625, 0.6667, 0.5417, 0.6667, 0.375, 0.5833, 0.4583, 0.5833, 0.4583, 0.6667, 0.375, 0.6667, 0.4583, 0.5833, 0.5417, 0.5833, 0.5417, 0.6667, 0.4583, 0.6667, 0.125, 0.5833, 0.2083, 0.5833, 0.2083, 0.6667, 0.125, 0.6667, 0.625, 0.5833, 0.7083, 0.5833, 0.7083, 0.6667, 0.625, 0.6667, 0.5417, 0.9167, 0.7917, 0.75, 0.875, 0.75, 0.5417, 0.0, 0.5, 0.5, 0.5, 0.4861, 0.5, 0.4722, 0.5, 0.4583, 0.5417, 0.08333, 0.5417, 0.08333, 0.4583, 0.5833, 0.4583, 0.6667, 0.5, 0.375, 0.5417, 0.08333, 0.5417, 0.08333, 0.5417, 0.08333, 0.5417, 0.08333, 0.5417, 0.08333, 0.5417, 0.08333, 0.5417, 0.08333, 0.625, 0.5, 0.625, 0.5833, 0.5417, 0.5833, 0.5417, 0.5, 0.7917, 0.6667, 0.7083, 0.6667, 0.7083, 0.5833, 0.7917, 0.5833, 0.375, 0.3333, 0.375, 0.3333, 0.375, 0.4167, 0.375, 0.4167, 0.5417, 0.08333, 0.375, 0.3333, 0.375, 0.4167, 0.5417, 0.08333, 0.375, 0.6667, 0.2917, 0.6667, 0.375, 0.4167, 0.375, 0.5833, 0.4583, 0.6667, 0.4583, 0.5833, 0.4583, 0.5833, 0.4583, 0.6667, 0.5417, 0.9167, 0.5417, 0.8333, 0.7083, 0.75, 0.7917, 0.75, 0.5417, 0.08333, 0.5417, 0.0, 0.875, 0.75, 0.875, 0.6667, 0.375, 0.4167, 0.375, 0.5, 0.375, 0.5833, 0.375, 0.4167, 0.4583, 0.8889, 0.5, 0.8889, 0.5, 0.9167, 0.4583, 0.9167, 0.4583, 0.8333, 0.5, 0.8333, 0.5, 0.8611, 0.4583, 0.8611, 0.5, 0.4861, 0.5, 0.4722, 0.5, 0.8611, 0.5, 0.8889, 0.4583, 0.8611, 0.5, 0.4722, 0.5, 0.4583, 0.4583, 0.8333, 0.4583, 0.9167, 0.5, 0.5, 0.5, 0.4861, 0.4583, 0.8889, 0.4583, 0.8889, 0.5, 0.4861, 0.5, 0.8889, 0.4583, 0.8889, 0.5, 0.4722, 0.4583, 0.8611, 0.4583, 0.8611, 0.5, 0.8611, 0.4583, 0.4722, 0.4583, 0.2778, 0.4583, 0.8889, 0.4583, 0.8611, 0.375, 0.0, 0.5, 0.0, 0.625, 0.0, 0.625, 0.25, 0.5, 0.25, 0.375, 0.25, 0.5, 0.4167, 0.5625, 0.4167, 0.625, 0.4167, 0.625, 0.5, 0.5, 0.5, 0.375, 0.5, 0.5, 0.5, 0.625, 0.5, 0.625, 0.75, 0.5, 0.75, 0.375, 0.75, 0.5, 0.9167, 0.5625, 0.9167, 0.625, 0.9167, 0.625, 1.0, 0.5, 1.0, 0.125, 0.5, 0.375, 0.5, 0.375, 0.75, 0.125, 0.75, 0.625, 0.5, 0.7083, 0.5, 0.7917, 0.5, 0.875, 0.5, 0.875, 0.75, 0.7917, 0.75, 0.7083, 0.75, 0.625, 0.75, 0.375, 0.75, 0.5, 0.75, 0.5, 0.8333, 0.5, 0.9167, 0.5, 1.0, 0.375, 1.0, 0.375, 0.25, 0.5, 0.25, 0.5, 0.3333, 0.5, 0.4167, 0.5, 0.5, 0.375, 0.5, 0.5, 0.75, 0.625, 0.75, 0.625, 0.8333, 0.5625, 0.8333, 0.5, 0.8333, 0.5625, 0.8333, 0.625, 0.8333, 0.625, 0.9167, 0.5625, 0.9167, 0.5, 0.25, 0.625, 0.25, 0.625, 0.3333, 0.5625, 0.3333, 0.5, 0.3333, 0.5625, 0.3333, 0.625, 0.3333, 0.625, 0.4167, 0.5625, 0.4167, 0.5625, 0.3333, 0.5625, 0.4167, 0.5625, 0.8333, 0.5625, 0.9167, 0.5, 0.3333, 0.5625, 0.3333, 0.5625, 0.9167, 0.5, 0.9167, 0.5625, 0.4167, 0.5, 0.4167, 0.5, 0.8333, 0.5625, 0.8333, 0.5, 0.4167, 0.5, 0.3333, 0.5, 0.9167, 0.5, 0.8333, 0.375, 0.0, 0.5, 0.0, 0.625, 0.0, 0.625, 0.25, 0.5, 0.25, 0.375, 0.25, 0.5, 0.4167, 0.5625, 0.4167, 0.625, 0.4167, 0.625, 0.5, 0.5, 0.5, 0.375, 0.5, 0.5, 0.5, 0.625, 0.5, 0.625, 0.75, 0.5, 0.75, 0.375, 0.75, 0.5, 0.9167, 0.5625, 0.9167, 0.625, 0.9167, 0.625, 1.0, 0.5, 1.0, 0.125, 0.5, 0.375, 0.5, 0.375, 0.75, 0.125, 0.75, 0.625, 0.5, 0.7083, 0.5, 0.7917, 0.5, 0.875, 0.5, 0.875, 0.75, 0.7917, 0.75, 0.7083, 0.75, 0.625, 0.75, 0.375, 0.75, 0.5, 0.75, 0.5, 0.8333, 0.5, 0.9167, 0.5, 1.0, 0.375, 1.0, 0.375, 0.25, 0.5, 0.25, 0.5, 0.3333, 0.5, 0.4167, 0.5, 0.5, 0.375, 0.5, 0.5, 0.75, 0.625, 0.75, 0.625, 0.8333, 0.5625, 0.8333, 0.5, 0.8333, 0.5625, 0.8333, 0.625, 0.8333, 0.625, 0.9167, 0.5625, 0.9167, 0.5, 0.25, 0.625, 0.25, 0.625, 0.3333, 0.5625, 0.3333, 0.5, 0.3333, 0.5625, 0.3333, 0.625, 0.3333, 0.625, 0.4167, 0.5625, 0.4167, 0.5625, 0.3333, 0.5625, 0.4167, 0.5625, 0.8333, 0.5625, 0.9167, 0.5, 0.3333, 0.5625, 0.3333, 0.5625, 0.9167, 0.5, 0.9167, 0.5625, 0.4167, 0.5, 0.4167, 0.5, 0.8333, 0.5625, 0.8333, 0.5, 0.4167, 0.5, 0.3333, 0.5, 0.9167, 0.5, 0.8333, 0.0, 0.0, 0.0, 0.0, 0.4583, 0.125, 0.5, 0.125, 0.4583, 0.9167, 0.5, 0.5, 0.5417, 0.08333, 0.5417, 0.08333, 0.4583, 0.8333, 0.4583, 0.5833, 0.4583, 0.6667, 0.5417, 0.08333, 0.5417, 0.08333, 0.4583, 0.08333, 0.4583, 0.6667, 0.4583, 0.5833, 0.4583, 0.1667, 0.4583, 0.1597, 0.4583, 0.1528, 0.4583, 0.1458, 0.4583, 0.1354, 0.4583, 0.125, 0.4583, 0.1042, 0.4583, 0.4167, 0.5417, 0.08333, 0.5417, 0.08333, 0.5417, 0.08333, 0.5417, 0.08333, 0.5417, 0.08333, 0.5324, 0.1111, 0.5231, 0.1389, 0.5139, 0.1667, 0.4861, 0.25, 0.4583, 0.3333, 0.5, 0.1042, 0.5417, 0.08333, 0.5417, 0.08333, 0.5, 0.08333, 0.5, 0.09375, 0.5, 0.08333, 0.5417, 0.08333, 0.5417, 0.125, 0.5, 0.125, 0.5, 0.1042, 0.4583, 0.1042, 0.5, 0.1042, 0.5, 0.125, 0.4583, 0.125, 0.4583, 0.1042, 0.5, 0.09375, 0.5, 0.1042, 0.4583, 0.1042, 0.4583, 0.08333, 0.4583, 0.1042, 0.4583, 0.1042, 0.4583, 0.1042, 0.4583, 0.125, 0.5, 0.1042, 0.5, 0.09375, 0.4583, 0.1042, 0.5, 0.09375, 0.5, 0.08333, 0.5, 0.08333, 0.5, 0.1042, 0.5, 0.5, 0.4583, 0.9167, 0.4583, 0.1042, 0.5, 0.08333, 0.4583, 0.9167, 0.4583, 0.8333, 0.5417, 0.08333, 0.5417, 0.08333, 0.5, 0.5, 0.4583, 0.08333, 0.4583, 0.6667, 0.4583, 0.5833, 0.4583, 0.1667, 0.4583, 0.1597, 0.4583, 0.1528, 0.4583, 0.1458, 0.4583, 0.125, 0.4583, 0.1042, 0.0, 0.0, 0.0, 0.0, 0.0, 0.0, 0.0, 0.0, 0.5, 0.1042, 0.5417, 0.08333, 0.5417, 0.08333, 0.5, 0.08333, 0.5, 0.09375, 0.4583, 0.1042, 0.5, 0.09375, 0.5, 0.1042, 0.4583, 0.1042, 0.4583, 0.1458, 0.5, 0.1146, 0.5208, 0.09896, 0.5312, 0.09115, 0.5417, 0.08333, 0.5417, 0.08333, 0.5, 0.1042, 0.4583, 0.125, 0.4583, 0.08333, 0.4583, 0.1042, 0.4583, 0.1042, 0.4583, 0.1042, 0.4583, 0.125, 0.5, 0.1042, 0.5, 0.09375, 0.4583, 0.1042, 0.5, 0.09375, 0.5, 0.08333, 0.5, 0.08333, 0.5, 0.1042, 0.5, 0.5, 0.4583, 0.9167, 0.4583, 0.1042, 0.5, 0.08333, 0.4583, 0.5833, 0.4583, 0.6667, 0.5417, 0.08333, 0.5417, 0.08333, 0.4583, 0.08333, 0.4583, 0.2778, 0.4583, 0.4722, 0.4583, 0.6667, 0.4583, 0.5833, 0.4583, 0.1667, 0.0, 0.0, 0.0, 0.0, 0.0, 0.0, 0.0, 0.0, 0.0, 0.0, 0.0, 0.0, 0.0, 0.0, 0.0, 0.0, 0.4583, 0.1389, 0.4583, 0.1389, 0.0, 0.0, 0.0, 0.0, 0.0, 0.0, 0.0, 0.0, 0.0, 0.0, 0.0, 0.0, 0.0, 0.0, 0.0, 0.0, 0.0, 0.0, 0.0, 0.0, 0.0, 0.0, 0.0, 0.0, 0.0, 0.0, 0.0, 0.0, 0.0, 0.0, 0.0, 0.0, 0.0, 0.0, 0.0, 0.0, 0.0, 0.0, 0.0, 0.0, 0.0, 0.0, 0.0, 0.0, 0.4583, 0.4722, 0.4583, 0.2778, 0.4583, 0.2778, 0.4583, 0.4722, 0.0, 0.0, 0.0, 0.0, 0.0, 0.0, 0.0, 0.0, 0.0, 0.0, 0.0, 0.0, 0.0, 0.0, 0.0, 0.0, 0.4583, 0.1667, 0.4583, 0.1389, 0.4583, 0.1389, 0.4583, 0.1667, 0.0, 0.0, 0.0, 0.0, 0.0, 0.0, 0.0, 0.0, 0.0, 0.0, 0.0, 0.0, 0.0, 0.0, 0.0, 0.0, 0.0, 0.0, 0.0, 0.0, 0.0, 0.0, 0.0, 0.0, 0.0, 0.0, 0.0, 0.0, 0.0, 0.0, 0.0, 0.0, 0.0, 0.0, 0.0, 0.0, 0.0, 0.0, 0.0, 0.0, 0.0, 0.0, 0.0, 0.0, 0.0, 0.0, 0.0, 0.0, 0.0, 0.0, 0.0, 0.0, 0.0, 0.0, 0.0, 0.0, 0.4583, 0.1389, 0.4583, 0.1389, 0.4583, 0.1389, 0.4583, 0.1389, 0.0, 0.0, 0.0, 0.0, 0.0, 0.0, 0.0, 0.0, 0.4583, 0.1389, 0.4583, 0.1389, 0.4583, 0.1389, 0.4583, 0.1389, 0.0, 0.0, 0.0, 0.0, 0.0, 0.0, 0.0, 0.0, 0.0, 0.0, 0.0, 0.0, 0.0, 0.0, 0.0, 0.0, 0.0, 0.0, 0.0, 0.0, 0.0, 0.0, 0.0, 0.0, 0.0, 0.0, 0.0, 0.0, 0.0, 0.0, 0.0, 0.0, 0.0, 0.0, 0.0, 0.0, 0.0, 0.0, 0.0, 0.0, 0.0, 0.0, 0.0, 0.0, 0.0, 0.0, 0.0, 0.0, 0.0, 0.0, 0.0, 0.0, 0.0, 0.0, 0.0, 0.0, 0.0, 0.0, 0.0, 0.0, 0.0, 0.0, 0.0, 0.0, 0.0, 0.0, 0.0, 0.0, 0.0, 0.0, 0.0, 0.0, 0.0, 0.0, 0.0, 0.0, 0.0, 0.0, 0.0, 0.0, 0.0, 0.0, 0.0, 0.0, 0.0, 0.0, 0.0, 0.0, 0.0, 0.0, 0.0, 0.0, 0.0, 0.0, 0.0, 0.0, 0.0, 0.0, 0.4583, 0.4722, 0.4583, 0.4722, 0.4583, 0.4722, 0.4583, 0.4722, 0.4583, 0.1389, 0.4583, 0.1389, 0.4583, 0.1389, 0.4583, 0.1389, 0.4583, 0.4722, 0.4583, 0.2778, 0.4583, 0.2778, 0.4583, 0.4722, 0.4583, 0.4722, 0.4583, 0.4722, 0.4583, 0.2778, 0.4583, 0.2778, 0.0, 0.0, 0.0, 0.0, 0.0, 0.0, 0.0, 0.0, 0.0, 0.0, 0.0, 0.0, 0.0, 0.0, 0.0, 0.0, 0.0, 0.0, 0.0, 0.0, 0.0, 0.0, 0.0, 0.0, 0.0, 0.0, 0.0, 0.0, 0.0, 0.0, 0.0, 0.0, 0.0, 0.0, 0.0, 0.0, 0.0, 0.0, 0.0, 0.0, 0.0, 0.0, 0.0, 0.0, 0.0, 0.0, 0.0, 0.0, 0.4583, 0.1389, 0.4583, 0.1389, 0.4583, 0.1389, 0.4583, 0.1389, 0.0, 0.0, 0.0, 0.0, 0.0, 0.0, 0.0, 0.0, 0.0, 0.0, 0.0, 0.0, 0.0, 0.0, 0.0, 0.0, 0.0, 0.0, 0.0, 0.0, 0.0, 0.0, 0.0, 0.0, 0.375, 0.0, 0.625, 0.0, 0.625, 0.25, 0.375, 0.25, 0.375, 0.25, 0.625, 0.25, 0.625, 0.5, 0.375, 0.5, 0.375, 0.5, 0.625, 0.5, 0.625, 0.75, 0.375, 0.75, 0.375, 0.75, 0.625, 0.75, 0.625, 1.0, 0.375, 1.0, 0.125, 0.5, 0.375, 0.5, 0.375, 0.75, 0.125, 0.75, 0.625, 0.5, 0.875, 0.5, 0.875, 0.75, 0.625, 0.75, 0.375, 0.0, 0.625, 0.0, 0.625, 0.25, 0.375, 0.25, 0.375, 0.25, 0.625, 0.25, 0.625, 0.5, 0.375, 0.5, 0.375, 0.5, 0.625, 0.5, 0.625, 0.75, 0.375, 0.75, 0.375, 0.75, 0.625, 0.75, 0.625, 1.0, 0.375, 1.0, 0.125, 0.5, 0.375, 0.5, 0.375, 0.75, 0.125, 0.75, 0.625, 0.5, 0.875, 0.5, 0.875, 0.75, 0.625, 0.75, 0.0, 0.0, 0.0, 0.0, 0.0, 0.0, 0.0, 0.0, 0.0, 0.0, 0.0, 0.0, 0.5, 0.125, 0.5417, 0.125, 0.4583, 0.125, 0.4583, 0.1354, 0.4583, 0.1458, 0.4722, 0.1354, 0.4861, 0.125, 0.5, 0.1146, 0.5139, 0.1042, 0.5174, 0.1016, 0.5208, 0.09896, 0.5243, 0.09635, 0.5278, 0.09375, 0.5312, 0.09115, 0.5347, 0.08854, 0.5382, 0.08594, 0.5417, 0.08333, 0.5417, 0.08333, 0.5417, 0.08333, 0.5, 0.1042, 0.4861, 0.1296, 0.4861, 0.125, 0.4722, 0.1354, 0.4583, 0.1458, 0.4583, 0.1528, 0.4861, 0.1389, 0.4861, 0.1343, 0.4583, 0.1597, 0.4583, 0.1667, 0.5139, 0.1111, 0.5046, 0.1188, 0.4954, 0.1265, 0.4861, 0.1343, 0.4861, 0.1389, 0.5139, 0.1065, 0.5139, 0.1042, 0.5, 0.1146, 0.4861, 0.125, 0.0, 0.0, 0.0, 0.0, 0.0, 0.0, 0.0, 0.0, 0.0, 0.0, 0.0, 0.0, 0.0, 0.0, 0.0, 0.0, 0.0, 0.0, 0.0, 0.0, 0.4861, 0.1296, 0.4583, 0.1528, 0.0, 0.0, 0.4583, 0.1528, 0.4583, 0.1597, 0.0, 0.0, 0.5417, 0.08333, 0.5417, 0.08333, 0.5208, 0.1003, 0.5208, 0.1016, 0.4583, 0.1528, 0.5, 0.1181, 0.5, 0.1146, 0.4583, 0.1458, 0.4583, 0.1667, 0.5, 0.125, 0.5, 0.1215, 0.4583, 0.1597, 0.0, 0.0, 0.0, 0.0, 0.5, 0.1215, 0.5, 0.1181, 0.0, 0.0, 0.0, 0.0, 0.0, 0.0, 0.0, 0.0, 0.0, 0.0, 0.0, 0.0, 0.0, 0.0, 0.0, 0.0, 0.0, 0.0, 0.0, 0.0, 0.0, 0.0, 0.0, 0.0, 0.0, 0.0, 0.0, 0.0, 0.0, 0.0, 0.0, 0.0, 0.5, 0.1181, 0.4583, 0.1528, 0.0, 0.0, 0.0, 0.0, 0.4583, 0.1597, 0.5, 0.1215, 0.0, 0.0, 0.0, 0.0, 0.4583, 0.1528, 0.4583, 0.1597, 0.0, 0.0, 0.0, 0.0, 0.0, 0.0, 0.0, 0.0, 0.4583, 0.4722, 0.4583, 0.4722, 0.4583, 0.2778, 0.4583, 0.2778, 0.0, 0.0, 0.0, 0.0, 0.0, 0.0, 0.0, 0.0, 0.4583, 0.4722, 0.4583, 0.4722, 0.4583, 0.4722, 0.4583, 0.4722, 0.0, 0.0, 0.0, 0.0, 0.0, 0.0, 0.0, 0.0, 0.4583, 0.4722, 0.4583, 0.2778, 0.4583, 0.2778, 0.4583, 0.4722, 0.0, 0.0, 0.0, 0.0, 0.0, 0.0, 0.0, 0.0, 0.4583, 0.4722, 0.4583, 0.2778, 0.4583, 0.2778, 0.4583, 0.4722, 0.0, 0.0, 0.0, 0.0, 0.0, 0.0, 0.0, 0.0, 0.4583, 0.4722, 0.4583, 0.2778, 0.4583, 0.2778, 0.4583, 0.4722, 0.0, 0.0, 0.0, 0.0, 0.0, 0.0, 0.0, 0.0, 0.0, 0.0, 0.0, 0.0, 0.0, 0.0, 0.0, 0.0, 0.0, 0.0, 0.0, 0.0, 0.0, 0.0, 0.0, 0.0, 0.4583, 0.4722, 0.4583, 0.4722, 0.4583, 0.4722, 0.4583, 0.4722, 0.0, 0.0, 0.0, 0.0, 0.0, 0.0, 0.0, 0.0, 0.0, 0.0, 0.0, 0.0, 0.0, 0.0, 0.0, 0.0, 0.0, 0.0, 0.0, 0.0, 0.0, 0.0, 0.0, 0.0, 0.4583, 0.4722, 0.4583, 0.4722, 0.4583, 0.4722, 0.4583, 0.4722, 0.0, 0.0, 0.0, 0.0, 0.5417, 0.08333, 0.5417, 0.08333, 0.5417, 0.08333, 0.5417, 0.08333, 0.5417, 0.08333, 0.5417, 0.08333, 0.5417, 0.08333, 0.5417, 0.08333, 0.5417, 0.08333, 0.5417, 0.08333, 0.5231, 0.1019, 0.5231, 0.1013, 0.5139, 0.1103, 0.5139, 0.1111, 0.5231, 0.1013, 0.5231, 0.1008, 0.5139, 0.1096, 0.5139, 0.1103, 0.5417, 0.08333, 0.5417, 0.08333, 0.5324, 0.09234, 0.5324, 0.09259, 0.5324, 0.09259, 0.5324, 0.09234, 0.5231, 0.1013, 0.5231, 0.1019, 0.2407, 0.03704, 0.2006, 0.03086, 0.1605, 0.02469, 0.1204, 0.01852, 0.5324, 0.09208, 0.5324, 0.09234, 0.5324, 0.09234, 0.5324, 0.09208, 0.5231, 0.1008, 0.5231, 0.1013, 0.0, 0.0, 0.0, 0.0, 0.0, 0.0, 0.0, 0.0, 0.06019, 0.009259, 0.03009, 0.00463, 0.03009, 0.00463, 0.06019, 0.009259, 0.3611, 0.05556, 0.2407, 0.03704, 0.3611, 0.05556, 0.5417, 0.08333, 0.3611, 0.05556, 0.2407, 0.03704, 0.5324, 0.09234, 0.5417, 0.08333, 0.0, 0.0, 0.0, 0.0, 0.1204, 0.01852, 0.1806, 0.02778, 0.0, 0.0, 0.0, 0.0, 0.06019, 0.009259, 0.1204, 0.01852, 0.0, 0.0, 0.0, 0.0, 0.0, 0.0, 0.03009, 0.00463, 0.06019, 0.009259, 0.0, 0.0, 0.0, 0.0, 0.0, 0.0, 0.0, 0.0, 0.0, 0.0, 0.1806, 0.02778, 0.3611, 0.05556, 0.5417, 0.08333, 0.5417, 0.08333, 0.1806, 0.02778, 0.1204, 0.01852, 0.1204, 0.01852, 0.1806, 0.02778, 0.1204, 0.01852, 0.1605, 0.02469, 0.1605, 0.02469, 0.1204, 0.01852, 0.2006, 0.03086, 0.2407, 0.03704, 0.2407, 0.03704, 0.2006, 0.03086, 0.0, 0.0, 0.0, 0.0, 0.0, 0.0, 0.0, 0.0, 0.0, 0.0, 0.0, 0.0, 0.06019, 0.009259, 0.03009, 0.00463, 0.0, 0.0, 0.0, 0.0, 0.03009, 0.00463, 0.0, 0.0, 0.0, 0.0, 0.0, 0.0, 0.0, 0.0, 0.0, 0.0, 0.0, 0.0, 0.0, 0.0, 0.0, 0.0, 0.0, 0.0, 0.1605, 0.02469, 0.2006, 0.03086, 0.2006, 0.03086, 0.1605, 0.02469, 0.03009, 0.00463, 0.0, 0.0, 0.0, 0.0, 0.03009, 0.00463, 0.0, 0.0, 0.0, 0.0, 0.0, 0.0, 0.0, 0.0, 0.0, 0.0, 0.0, 0.0, 0.0, 0.0, 0.0, 0.0, 0.0, 0.0, 0.0, 0.0, 0.0, 0.0, 0.0, 0.0, 0.0, 0.0, 0.1204, 0.01852, 0.06019, 0.009259, 0.06019, 0.009259, 0.1204, 0.01852, 0.0, 0.0, 0.0, 0.0, 0.5231, 0.1008, 0.5324, 0.09208, 0.5139, 0.1096, 0.5231, 0.1008, 0.0, 0.0, 0.0, 0.0, 0.0, 0.0, 0.0, 0.0, 0.1204, 0.01852, 0.06019, 0.009259, 0.0, 0.0, 0.0, 0.0, 0.0, 0.0, 0.0, 0.0, 0.0, 0.0, 0.0, 0.0, 0.0, 0.0, 0.0, 0.0, 0.5, 0.125, 0.5208, 0.1042, 0.5208, 0.1036, 0.5208, 0.1031, 0.5208, 0.1026, 0.5208, 0.1023, 0.5208, 0.1021, 0.5208, 0.1016, 0.5208, 0.1003, 0.5208, 0.09896, 0.5, 0.1146, 0.5, 0.1181, 0.5, 0.1215, 0.0, 0.0, 0.0, 0.0, 0.0, 0.0, 0.0, 0.0, 0.0, 0.0, 0.0, 0.0, 0.0, 0.0, 0.0, 0.0, 0.0, 0.0, 0.0, 0.0, 0.0, 0.0, 0.0, 0.0, 0.0, 0.0, 0.0, 0.0, 0.1204, 0.01852, 0.1204, 0.01852, 0.0, 0.0, 0.0, 0.0, 0.5324, 0.09208, 0.1204, 0.01852, 0.0, 0.0, 0.0, 0.0, 0.5417, 0.08333, 0.5417, 0.08333, 0.5347, 0.08854, 0.5312, 0.09115, 0.5278, 0.09375, 0.0, 0.0, 0.0, 0.0, 0.5347, 0.08854, 0.0, 0.0, 0.5417, 0.08333, 0.5417, 0.08333, 0.5382, 0.08594, 0.0, 0.0, 0.5278, 0.09375, 0.4861, 0.125, 0.5139, 0.1065, 0.5417, 0.08333, 0.5417, 0.08333, 0.0, 0.0, 0.0, 0.0, 0.0, 0.0, 0.0, 0.0, 0.0, 0.0, 0.0, 0.0, 0.0, 0.0, 0.0, 0.0, 0.0, 0.0, 0.0, 0.0, 0.0, 0.0, 0.0, 0.0, 0.0, 0.0, 0.0, 0.0, 0.0, 0.0, 0.0, 0.0, 0.0, 0.0, 0.0, 0.0, 0.0, 0.0, 0.0, 0.0, 0.0, 0.0, 0.0, 0.0, 0.0, 0.0, 0.0, 0.0, 0.0, 0.0, 0.0, 0.0, 0.0, 0.0, 0.0, 0.0, 0.0, 0.0, 0.0, 0.0, 0.0, 0.0, 0.0, 0.0, 0.0, 0.0, 0.0, 0.0, 0.0, 0.0, 0.0, 0.0, 0.0, 0.0, 0.0, 0.0, 0.0, 0.0, 0.0, 0.0, 0.0, 0.0, 0.1204, 0.01852, 0.0, 0.0, 0.0, 0.0, 0.1204, 0.01852, 0.1605, 0.02469, 0.0, 0.0, 0.0, 0.0, 0.1605, 0.02469, 0.2006, 0.03086, 0.0, 0.0, 0.0, 0.0, 0.2006, 0.03086, 0.2407, 0.03704, 0.0, 0.0, 0.0, 0.0, 0.0, 0.0, 0.0, 0.0, 0.0, 0.0, 0.0, 0.0, 0.1806, 0.02778, 0.1204, 0.01852, 0.0, 0.0, 0.0, 0.0, 0.0, 0.0, 0.0, 0.0, 0.0, 0.0, 0.0, 0.0, 0.0, 0.0, 0.0, 0.0, 0.0, 0.0, 0.0, 0.0, 0.0, 0.0, 0.0, 0.0, 0.0, 0.0, 0.0, 0.0, 0.0, 0.0, 0.0, 0.0, 0.0, 0.0, 0.0, 0.0, 0.0, 0.0, 0.0, 0.0, 0.0, 0.0, 0.0, 0.0, 0.0, 0.0, 0.0, 0.0, 0.0, 0.0, 0.0, 0.0, 0.0, 0.0, 0.0, 0.0, 0.0, 0.0, 0.0, 0.0, 0.0, 0.0, 0.0, 0.0, 0.0, 0.0, 0.0, 0.0, 0.0, 0.0, 0.5417, 0.08333, 0.5417, 0.08333, 0.0, 0.0, 0.0, 0.0, 0.0, 0.0, 0.0, 0.0, 0.0, 0.0, 0.0, 0.0, 0.0, 0.0, 0.0, 0.0, 0.0, 0.0, 0.0, 0.0, 0.0, 0.0, 0.0, 0.0, 0.0, 0.0, 0.0, 0.0, 0.0, 0.0, 0.5208, 0.1016, 0.5417, 0.08333, 0.5208, 0.1021, 0.5208, 0.1023, 0.0, 0.0, 0.0, 0.0, 0.5208, 0.1023, 0.5208, 0.1026, 0.0, 0.0, 0.0, 0.0, 0.5208, 0.1026, 0.5208, 0.1031, 0.0, 0.0, 0.0, 0.0, 0.5208, 0.09896, 0.5417, 0.08333, 0.5417, 0.08333, 0.5208, 0.1003, 0.5417, 0.08333, 0.5417, 0.08333, 0.0, 0.0, 0.0, 0.0, 0.5417, 0.08333, 0.5208, 0.1042, 0.5208, 0.1036, 0.5417, 0.08333, 0.5417, 0.08333, 0.5417, 0.08333, 0.0, 0.0, 0.0, 0.0, 0.0, 0.0, 0.0, 0.0, 0.5417, 0.08333, 0.5208, 0.1036, 0.5208, 0.1031, 0.5208, 0.1036, 0.0, 0.0, 0.0, 0.0, 0.5208, 0.1016, 0.5208, 0.1021, 0.0, 0.0, 0.0, 0.0, 0.5417, 0.08333, 0.5417, 0.08333, 0.0, 0.0, 0.0, 0.0, 0.4583, 0.4167, 0.5, 0.25, 0.5208, 0.1458, 0.5, 0.2083, 0.4583, 0.3333, 0.5208, 0.1458, 0.5208, 0.1458, 0.5, 0.25, 0.5, 0.25, 0.5208, 0.1458, 0.5208, 0.1458, 0.5, 0.25, 0.5, 0.25, 0.0, 0.0, 0.0, 0.0, 0.0, 0.0, 0.0, 0.0, 0.0, 0.0, 0.0, 0.0, 0.0, 0.0, 0.0, 0.0, 0.5208, 0.1458, 0.5208, 0.1458, 0.5, 0.25, 0.5, 0.25, 0.5208, 0.1458, 0.5208, 0.1458, 0.5, 0.25, 0.5, 0.25, 0.0, 0.0, 0.0, 0.0, 0.0, 0.0, 0.0, 0.0, 0.5208, 0.1458, 0.5208, 0.1458, 0.5, 0.25, 0.5, 0.25, 0.0, 0.0, 0.0, 0.0, 0.0, 0.0, 0.0, 0.0, 0.5, 0.25, 0.5417, 0.08333, 0.5417, 0.08333, 0.5208, 0.1458, 0.0, 0.0, 0.0, 0.0, 0.0, 0.0, 0.0, 0.0, 0.5208, 0.1458, 0.5, 0.25, 0.5, 0.25, 0.5208, 0.1458, 0.5417, 0.08333, 0.5208, 0.1042, 0.5208, 0.1042, 0.5417, 0.08333, 0.4583, 0.6667, 0.4583, 0.1146, 0.4583, 0.1042, 0.4583, 0.2917, 0.4583, 0.4792, 0.4583, 0.6667, 0.4583, 0.5833, 0.4583, 0.1146, 0.5, 0.25, 0.4583, 0.1042, 0.4583, 0.1146, 0.5, 0.25, 0.4583, 0.5833, 0.4583, 0.125, 0.4583, 0.1146, 0.4583, 0.4167, 0.4583, 0.1562, 0.4583, 0.1458, 0.4583, 0.4167, 0.4583, 0.1667, 0.4583, 0.1562, 0.4583, 0.5833, 0.4583, 0.1458, 0.4583, 0.1354, 0.4583, 0.5833, 0.4583, 0.1354, 0.4583, 0.125, 0.5, 0.25, 0.4583, 0.1146, 0.4583, 0.125, 0.5, 0.25, 0.5, 0.25, 0.4583, 0.125, 0.4583, 0.1354, 0.5, 0.25, 0.5, 0.25, 0.4583, 0.1354, 0.4583, 0.1458, 0.5, 0.25, 0.5, 0.25, 0.4583, 0.1458, 0.4583, 0.1562, 0.5, 0.25, 0.5, 0.25, 0.4583, 0.1562, 0.4583, 0.1667, 0.5, 0.25, 0.4583, 0.2917, 0.4583, 0.1042, 0.0, 0.0, 0.5417, 0.08333, 0.4583, 0.4792, 0.4583, 0.2917, 0.5417, 0.08333, 0.5417, 0.08333, 0.4583, 0.08333, 0.4583, 0.08854, 0.5417, 0.08333, 0.5417, 0.08333, 0.5417, 0.08333, 0.5417, 0.08333, 0.5417, 0.08333, 0.5417, 0.08333, 0.5417, 0.08333, 0.5417, 0.08333, 0.5417, 0.08333, 0.5417, 0.08333, 0.5417, 0.08333, 0.5417, 0.08333, 0.5417, 0.08333, 0.5417, 0.08333, 0.5417, 0.08333, 0.5417, 0.08333, 0.5417, 0.08333, 0.5417, 0.08333, 0.5417, 0.08333, 0.5417, 0.08333, 0.5417, 0.08333, 0.5417, 0.08333, 0.5417, 0.08333, 0.5417, 0.08333, 0.5417, 0.08333, 0.5417, 0.08333, 0.5417, 0.08333, 0.5417, 0.08333, 0.5417, 0.08333, 0.5417, 0.08333, 0.5417, 0.08333, 0.5417, 0.08333, 0.5417, 0.08333, 0.5417, 0.08333, 0.5417, 0.08333, 0.5417, 0.08333, 0.5417, 0.08333, 0.5417, 0.08333, 0.5417, 0.08333, 0.5417, 0.08333, 0.5417, 0.08333, 0.5417, 0.08333, 0.5417, 0.08333, 0.5417, 0.08333, 0.5417, 0.08333, 0.5417, 0.08333, 0.5417, 0.08333, 0.5417, 0.08333, 0.5417, 0.08333, 0.5417, 0.08333, 0.5417, 0.08333, 0.5417, 0.08333, 0.5417, 0.08333, 0.5417, 0.08333, 0.5417, 0.08333, 0.5417, 0.08333, 0.5417, 0.08333, 0.5417, 0.08333, 0.5417, 0.08333, 0.5417, 0.08333, 0.5417, 0.08333, 0.5417, 0.08333, 0.5417, 0.08333, 0.5417, 0.08333, 0.5417, 0.08333, 0.5417, 0.08333, 0.5417, 0.08333, 0.5417, 0.08333, 0.5417, 0.08333, 0.4583, 0.5833, 0.5417, 0.08333, 0.5417, 0.08333, 0.0, 0.0, 0.0, 0.0, 0.0, 0.0, 0.0, 0.0, 0.0, 0.0, 0.0, 0.0, 0.0, 0.0, 0.0, 0.0, 0.0, 0.0, 0.0, 0.0, 0.0, 0.0, 0.0, 0.0, 0.0, 0.0, 0.0, 0.0, 0.0, 0.0, 0.0, 0.0, 0.0, 0.0, 0.0, 0.0, 0.0, 0.0, 0.0, 0.0, 0.0, 0.0, 0.0, 0.0, 0.0, 0.0, 0.0, 0.0, 0.0, 0.0, 0.0, 0.0, 0.0, 0.0, 0.0, 0.0, 0.0, 0.0, 0.0, 0.0, 0.0, 0.0, 0.0, 0.0, 0.0, 0.0, 0.0, 0.0, 0.0, 0.0, 0.0, 0.0, 0.0, 0.0, 0.4583, 0.5833, 0.5417, 0.08333, 0.5417, 0.08333, 0.4583, 0.5833, 0.375, 0.0, 0.625, 0.0, 0.625, 0.25, 0.375, 0.25, 0.375, 0.25, 0.625, 0.25, 0.625, 0.5, 0.375, 0.5, 0.375, 0.5, 0.625, 0.5, 0.625, 0.75, 0.375, 0.75, 0.375, 0.75, 0.625, 0.75, 0.625, 1.0, 0.375, 1.0, 0.125, 0.5, 0.375, 0.5, 0.375, 0.75, 0.125, 0.75, 0.625, 0.5, 0.875, 0.5, 0.875, 0.75, 0.625, 0.75, 0.375, 0.9167, 0.4583, 0.9167, 0.4583, 1.0, 0.375, 1.0, 0.4583, 0.9167, 0.5, 0.9167, 0.5417, 0.9167, 0.5417, 1.0, 0.4583, 1.0, 0.5417, 0.9167, 0.7917, 0.75, 0.875, 0.75, 0.5417, 0.0, 0.375, 0.0, 0.625, 0.0, 0.625, 0.25, 0.375, 0.25, 0.375, 0.25, 0.625, 0.25, 0.625, 0.5, 0.375, 0.5, 0.375, 0.5, 0.625, 0.5, 0.625, 0.75, 0.375, 0.75, 0.375, 0.75, 0.625, 0.75, 0.625, 1.0, 0.375, 1.0, 0.125, 0.5, 0.375, 0.5, 0.375, 0.75, 0.125, 0.75, 0.625, 0.5, 0.875, 0.5, 0.875, 0.75, 0.625, 0.75, 0.375, 0.9167, 0.4583, 0.9167, 0.4583, 1.0, 0.375, 1.0, 0.4583, 0.9167, 0.5, 0.9167, 0.5417, 0.9167, 0.5417, 1.0, 0.4583, 1.0, 0.5417, 0.9167, 0.7917, 0.75, 0.875, 0.75, 0.5417, 0.0, 0.375, 0.0, 0.625, 0.0, 0.625, 0.25, 0.375, 0.25, 0.375, 0.25, 0.625, 0.25, 0.625, 0.5, 0.375, 0.5, 0.375, 0.5, 0.625, 0.5, 0.625, 0.75, 0.375, 0.75, 0.375, 0.75, 0.625, 0.75, 0.625, 1.0, 0.375, 1.0, 0.125, 0.5, 0.375, 0.5, 0.375, 0.75, 0.125, 0.75, 0.625, 0.5, 0.875, 0.5, 0.875, 0.75, 0.625, 0.75, 0.375, 0.9167, 0.4583, 0.9167, 0.4583, 1.0, 0.375, 1.0, 0.4583, 0.9167, 0.5, 0.9167, 0.5417, 0.9167, 0.5417, 1.0, 0.4583, 1.0, 0.5417, 0.9167, 0.7917, 0.75, 0.875, 0.75, 0.5417, 0.0, 0.375, 0.0, 0.625, 0.0, 0.625, 0.25, 0.375, 0.25, 0.375, 0.25, 0.625, 0.25, 0.625, 0.5, 0.375, 0.5, 0.375, 0.5, 0.625, 0.5, 0.625, 0.75, 0.375, 0.75, 0.375, 0.75, 0.625, 0.75, 0.625, 1.0, 0.375, 1.0, 0.125, 0.5, 0.375, 0.5, 0.375, 0.75, 0.125, 0.75, 0.625, 0.5, 0.875, 0.5, 0.875, 0.75, 0.625, 0.75, 0.375, 0.9167, 0.4583, 0.9167, 0.4583, 1.0, 0.375, 1.0, 0.4583, 0.9167, 0.5, 0.9167, 0.5417, 0.9167, 0.5417, 1.0, 0.4583, 1.0, 0.5417, 0.9167, 0.7917, 0.75, 0.875, 0.75, 0.5417, 0.0, 0.375, 0.0, 0.625, 0.0, 0.625, 0.25, 0.375, 0.25, 0.375, 0.25, 0.625, 0.25, 0.625, 0.5, 0.375, 0.5, 0.375, 0.5, 0.625, 0.5, 0.625, 0.75, 0.375, 0.75, 0.375, 0.75, 0.625, 0.75, 0.625, 1.0, 0.375, 1.0, 0.125, 0.5, 0.375, 0.5, 0.375, 0.75, 0.125, 0.75, 0.625, 0.5, 0.875, 0.5, 0.875, 0.75, 0.625, 0.75, 0.375, 0.9167, 0.4583, 0.9167, 0.4583, 1.0, 0.375, 1.0, 0.4583, 0.9167, 0.5, 0.9167, 0.5417, 0.9167, 0.5417, 1.0, 0.4583, 1.0, 0.5417, 0.9167, 0.7917, 0.75, 0.875, 0.75, 0.5417, 0.0, 0.375, 0.0, 0.625, 0.0, 0.625, 0.25, 0.375, 0.25, 0.375, 0.25, 0.625, 0.25, 0.625, 0.5, 0.375, 0.5, 0.375, 0.5, 0.625, 0.5, 0.625, 0.75, 0.375, 0.75, 0.375, 0.75, 0.625, 0.75, 0.625, 1.0, 0.375, 1.0, 0.125, 0.5, 0.375, 0.5, 0.375, 0.75, 0.125, 0.75, 0.625, 0.5, 0.875, 0.5, 0.875, 0.75, 0.625, 0.75])
me_cube_053.materials.append(mat_a1_material)
me_cube_053.materials.append(mat_a1_material_001)
me_cube_053.materials.append(None)
me_cube_053.update()
me_cube_013 = bpy.data.meshes.new('Cube.013')
me_cube_013.from_pydata([(-1.77, -1.192e-07, -1.1), (-2.18, -0.3964, 1.192e-07), (-2.18, -1.192e-07, -1.1), (-2.18, -1.192e-07, 1.192e-07), (0.0, -0.1056, 1.192e-07), (-1.77, -1.192e-07, 1.192e-07), (0.0, -1.192e-07, -1.1), (0.0, -1.192e-07, 1.192e-07), (-2.1, -0.3964, 1.192e-07), (-1.77, -0.1056, 1.192e-07), (-2.18, -0.3964, -1.1), (-2.1, -0.3964, -1.1), (-1.77, -0.1056, -1.1), (0.0, -0.1056, -1.1), (-2.18, -1.192e-07, -1.302), (-1.77, -1.192e-07, -1.302), (0.0, -1.192e-07, -1.302), (-2.18, -0.3964, -1.302), (0.0, -0.251, -1.302), (-2.18, -1.192, -1.302), (-2.18, -1.192, -1.1), (-1.77, -1.192, -1.302), (-1.77, -1.192, -1.1), (0.0, -1.192, -1.302), (0.0, -1.192, -1.1), (-2.1, -1.192, -1.1), (-2.18, -1.192, -1.302), (-1.77, -0.3964, -1.1), (0.0, -0.3964, -1.1), (-1.77, -0.1056, -1.01), (0.0, -0.1056, -1.01), (-2.1, -0.3964, -1.002), (-1.77, -0.3964, -1.002), (-1.77, -0.1056, -1.002), (0.0, -0.1056, -1.002), (0.0, -0.3964, -1.002), (0.0, -0.1056, -0.09837), (0.0, -0.3964, -0.09837), (-1.77, -0.3964, 1.192e-07), (-2.1, -0.3964, -0.09837), (0.0, -0.1056, 1.192e-07), (0.0, -0.3964, 1.192e-07), (-1.77, -0.3964, -0.09837), (-1.77, -0.1056, -0.09837), (0.0, -0.1056, -0.09837), (0.0, -0.3964, -0.09837)], [], [(10, 1, 3, 2), (2, 3, 5, 0), (0, 5, 7, 6), (5, 3, 1, 8, 9), (6, 7, 4, 30, 13), (5, 9, 4, 7), (11, 31, 39, 8, 1, 10), (16, 6, 13, 18), (15, 0, 6, 16), (14, 2, 0, 15), (17, 10, 2, 14), (10, 17, 19, 20), (27, 11, 25, 22), (26, 25, 20, 19), (22, 21, 23, 24), (25, 26, 21, 22), (28, 27, 22, 24), (18, 13, 28, 24, 23), (11, 10, 20, 25), (15, 16, 23, 21), (14, 26, 19), (28, 13, 34, 35), (11, 27, 32, 31), (39, 31, 29, 43), (9, 43, 29, 30, 4), (34, 33, 32, 35), (33, 31, 32), (27, 28, 35, 32), (12, 11, 31, 33), (13, 12, 33, 34), (26, 14, 15, 21), (37, 36, 40, 41), (39, 42, 38, 8), (42, 37, 41, 38), (44, 45, 42, 43), (43, 42, 39), (38, 41, 4, 9), (8, 38, 9)])
_uv = me_cube_013.uv_layers.new(name='UVMap')
_uv.uv.foreach_set('vector', [0.5, 0.0, 0.625, 0.0, 0.625, 0.25, 0.5, 0.25, 0.5, 0.25, 0.625, 0.25, 0.625, 0.5, 0.5, 0.5, 0.5, 0.5, 0.625, 0.5, 0.625, 0.5, 0.5, 0.5, 0.625, 0.5, 0.875, 0.5, 0.875, 0.75, 0.6861, 0.8723, 0.625, 0.5666, 0.5, 0.5, 0.625, 0.5, 0.625, 0.5666, 0.5103, 0.5666, 0.5, 0.5666, 0.625, 0.5, 0.625, 0.5666, 0.625, 0.5666, 0.625, 0.5, 0.5306, 0.9029, 0.5433, 0.9004, 0.6147, 0.8863, 0.6861, 0.8723, 0.625, 0.0, 0.5, 0.0, 0.4375, 0.5, 0.5, 0.5, 0.5, 0.5666, 0.4375, 0.5666, 0.4375, 0.5, 0.5, 0.5, 0.5, 0.5, 0.4375, 0.5, 0.4375, 0.25, 0.5, 0.25, 0.5, 0.5, 0.4375, 0.5, 0.4375, 0.0, 0.5, 0.0, 0.5, 0.25, 0.4375, 0.25, 0.5, 0.0, 0.4375, 0.0, 0.4375, 0.0, 0.5, 0.0, 0.5, 0.5666, 0.5306, 0.9029, 0.5306, 0.9029, 0.5, 0.5666, 0.4528, 0.9181, 0.5306, 0.9029, 0.5, 0.0, 0.4375, 0.0, 0.5, 0.5666, 0.4375, 0.5666, 0.4375, 0.5666, 0.5, 0.5666, 0.5306, 0.9029, 0.4528, 0.9181, 0.4375, 0.5666, 0.5, 0.5666, 0.5, 0.5666, 0.5, 0.5666, 0.5, 0.5666, 0.5, 0.5666, 0.4375, 0.5666, 0.5, 0.5666, 0.5, 0.5666, 0.5, 0.5666, 0.4375, 0.5666, 0.5306, 0.9029, 0.5, 0.0, 0.5, 0.0, 0.5306, 0.9029, 0.4375, 0.5, 0.4375, 0.5, 0.4375, 0.5666, 0.4375, 0.5666, 0.4375, 0.25, 0.4528, 0.9181, 0.4375, 0.0, 0.5, 0.5666, 0.5, 0.5666, 0.5, 0.5666, 0.5, 0.5666, 0.5306, 0.9029, 0.5, 0.5666, 0.5, 0.5666, 0.5306, 0.9029, 0.6147, 0.8863, 0.5433, 0.9004, 0.5103, 0.5666, 0.5676, 0.5666, 0.625, 0.5666, 0.5676, 0.5666, 0.5103, 0.5666, 0.5103, 0.5666, 0.625, 0.5666, 0.5, 0.5666, 0.5, 0.5666, 0.5, 0.5666, 0.5, 0.5666, 0.5, 0.5666, 0.5306, 0.9029, 0.5, 0.5666, 0.5, 0.5666, 0.5, 0.5666, 0.5, 0.5666, 0.5, 0.5666, 0.0, 0.0, 0.0, 0.0, 0.0, 0.0, 0.0, 0.0, 0.0, 0.0, 0.0, 0.0, 0.0, 0.0, 0.0, 0.0, 0.4528, 0.9181, 0.4375, 0.25, 0.4375, 0.5, 0.4375, 0.5666, 0.5, 0.5666, 0.5, 0.5666, 0.5, 0.5666, 0.5, 0.5666, 0.5306, 0.9029, 0.5, 0.5666, 0.5, 0.5666, 0.5306, 0.9029, 0.5, 0.5666, 0.5, 0.5666, 0.5, 0.5666, 0.5, 0.5666, 0.5, 0.5666, 0.5, 0.5666, 0.5, 0.5666, 0.5, 0.5666, 0.5, 0.5666, 0.5, 0.5666, 0.5306, 0.9029, 0.5, 0.5666, 0.5, 0.5666, 0.625, 0.5666, 0.625, 0.5666, 0.5306, 0.9029, 0.5, 0.5666, 0.625, 0.5666])
me_cube_013.materials.append(mat_a1_material)
me_cube_013.materials.append(mat_a1_material_001)
me_cube_013.materials.append(None)
me_cube_013.update()
me_cube_020 = bpy.data.meshes.new('Cube.020')
me_cube_020.from_pydata([(-2.18, -1.192, -1.202), (0.0, -1.192, -1.202), (-2.18, 3.6, -1.202), (0.0, 3.6, -1.202), (-2.18, -1.192, -1.688), (0.0, -1.192, -1.688), (-2.18, 3.6, -1.688), (0.0, 3.6, -1.688)], [], [(0, 2, 6, 4), (6, 7, 5, 4), (1, 0, 4, 5), (3, 1, 5, 7), (2, 3, 7, 6), (3, 2, 0, 1)])
_uv = me_cube_020.uv_layers.new(name='UVMap')
_uv.uv.foreach_set('vector', [0.4375, 0.5666, 0.4375, 0.5, 0.4375, 0.5, 0.4375, 0.5666, 0.4375, 0.5, 0.4375, 0.5, 0.4375, 0.5666, 0.4375, 0.5666, 0.0, 0.0, 0.0, 0.0, 0.0, 0.0, 0.0, 0.0, 0.0, 0.0, 0.0, 0.0, 0.0, 0.0, 0.0, 0.0, 0.0, 0.0, 0.0, 0.0, 0.0, 0.0, 0.0, 0.0, 0.0, 0.0, 0.0, 0.0, 0.0, 0.0, 0.0, 0.0])
me_cube_020.materials.append(mat_material_003)
me_cube_020.update()

# ---- objects
ob_cube = bpy.data.objects.new('Cube', me_cube_017)
ob_cube_001 = bpy.data.objects.new('Cube.001', me_cube_017)
ob_cube_002 = bpy.data.objects.new('Cube.002', me_cube_017)
ob_cube_003 = bpy.data.objects.new('Cube.003', me_cube_017)
ob_cube_004 = bpy.data.objects.new('Cube.004', me_cube_017)
ob_cube_005 = bpy.data.objects.new('Cube.005', me_cube_017)
ob_cube_006 = bpy.data.objects.new('Cube.006', me_cube_021)
ob_a1_base_instantiator_rest_and_hygiene_quarters_109 = bpy.data.objects.new('A1-base_instantiator-rest_and_hygiene_quarters.109', me_cube_053)
ob_bottom_001 = bpy.data.objects.new('bottom.001', me_cube_013)
ob_bottom_005 = bpy.data.objects.new('bottom.005', me_cube_013)
ob_bottom_006 = bpy.data.objects.new('bottom.006', me_cube_013)
ob_bottom_007 = bpy.data.objects.new('bottom.007', me_cube_013)
ob_bottom_008 = bpy.data.objects.new('bottom.008', me_cube_013)
ob_bottom_009 = bpy.data.objects.new('bottom.009', me_cube_013)
ob_bottom_010 = bpy.data.objects.new('bottom.010', me_cube_013)
ob_bottom_011 = bpy.data.objects.new('bottom.011', me_cube_020)
ob_bottom_002 = bpy.data.objects.new('bottom.002', me_cube_013)
ob_bottom_003 = bpy.data.objects.new('bottom.003', me_cube_013)
ob_bottom_004 = bpy.data.objects.new('bottom.004', me_cube_013)
ob_bottom_012 = bpy.data.objects.new('bottom.012', me_cube_013)
ob_bottom_013 = bpy.data.objects.new('bottom.013', me_cube_013)
ob_bottom_014 = bpy.data.objects.new('bottom.014', me_cube_013)
ob_bottom_015 = bpy.data.objects.new('bottom.015', me_cube_013)
ob_bottom_016 = bpy.data.objects.new('bottom.016', me_cube_013)
ob_bottom_017 = bpy.data.objects.new('bottom.017', me_cube_013)
ob_bottom_018 = bpy.data.objects.new('bottom.018', me_cube_013)
ob_bottom_019 = bpy.data.objects.new('bottom.019', me_cube_013)
ob_bottom_020 = bpy.data.objects.new('bottom.020', me_cube_013)
ob_bottom_021 = bpy.data.objects.new('bottom.021', me_cube_013)
ob_bottom_022 = bpy.data.objects.new('bottom.022', me_cube_013)
ob_bottom_023 = bpy.data.objects.new('bottom.023', me_cube_013)
ob_bottom_024 = bpy.data.objects.new('bottom.024', me_cube_013)
ob_bottom_025 = bpy.data.objects.new('bottom.025', me_cube_013)
ob_bottom_026 = bpy.data.objects.new('bottom.026', me_cube_013)
ob_bottom_027 = bpy.data.objects.new('bottom.027', me_cube_013)
ob_bottom_028 = bpy.data.objects.new('bottom.028', me_cube_013)
ob_bottom_029 = bpy.data.objects.new('bottom.029', me_cube_013)

# ---- transforms, parenting, visibility, modifiers, constraints
ob_cube.location = (2.75, 1.4, 0.0)
ob_cube.scale = (0.2, 0.2, 2.4)
ob_cube_001.location = (2.75, 2.6, 0.0)
ob_cube_001.scale = (0.2, 0.2, 2.4)
ob_cube_002.location = (2.75, 3.8, 0.0)
ob_cube_002.scale = (0.2, 0.2, 2.4)
ob_cube_003.location = (2.75, 5.0, 0.0)
ob_cube_003.scale = (0.2, 0.2, 2.4)
ob_cube_004.location = (2.75, 6.2, 0.0)
ob_cube_004.scale = (0.2, 0.2, 2.4)
ob_cube_005.location = (2.75, 7.4, 0.0)
ob_cube_005.scale = (0.2, 0.2, 2.4)
ob_cube_006.location = (2.578, 9.31, 4.287)
ob_cube_006.rotation_euler = (1.571, 0.0, 0.0)
ob_cube_006.scale = (0.2, 0.2, 2.4)
ob_a1_base_instantiator_rest_and_hygiene_quarters_109.location = (0.0, 0.0, 0.0)
ob_bottom_001.location = (2.578, 0.3982, 1.2)
ob_bottom_001.rotation_euler = (1.571, -0.0, 0.0)
ob_bottom_005.location = (2.578, 1.7, 1.2)
ob_bottom_005.rotation_euler = (1.571, -0.0, 0.0)
ob_bottom_006.location = (2.578, 3.002, 1.2)
ob_bottom_006.rotation_euler = (1.571, -0.0, 0.0)
ob_bottom_007.location = (2.578, 4.304, 1.2)
ob_bottom_007.rotation_euler = (1.571, -0.0, 0.0)
ob_bottom_008.location = (2.578, 5.606, 1.2)
ob_bottom_008.rotation_euler = (1.571, -0.0, 0.0)
ob_bottom_009.location = (2.578, 6.908, 1.2)
ob_bottom_009.rotation_euler = (1.571, -0.0, 0.0)
ob_bottom_010.location = (2.578, 8.21, 1.2)
ob_bottom_010.rotation_euler = (1.571, -0.0, 0.0)
ob_bottom_011.location = (2.6, 8.31, 1.192)
ob_bottom_011.rotation_euler = (1.571, -0.0, 0.0)
ob_bottom_002.location = (2.578, 0.3982, 2.4)
ob_bottom_002.rotation_euler = (1.571, -0.0, 0.0)
ob_bottom_003.location = (2.578, 1.7, 2.4)
ob_bottom_003.rotation_euler = (1.571, -0.0, 0.0)
ob_bottom_004.location = (2.578, 3.002, 2.4)
ob_bottom_004.rotation_euler = (1.571, -0.0, 0.0)
ob_bottom_012.location = (2.578, 4.304, 2.4)
ob_bottom_012.rotation_euler = (1.571, -0.0, 0.0)
ob_bottom_013.location = (2.578, 5.606, 2.4)
ob_bottom_013.rotation_euler = (1.571, -0.0, 0.0)
ob_bottom_014.location = (2.578, 6.908, 2.4)
ob_bottom_014.rotation_euler = (1.571, -0.0, 0.0)
ob_bottom_015.location = (2.578, 8.21, 2.4)
ob_bottom_015.rotation_euler = (1.571, -0.0, 0.0)
ob_bottom_016.location = (2.578, 0.3982, 3.6)
ob_bottom_016.rotation_euler = (1.571, -0.0, 0.0)
ob_bottom_017.location = (2.578, 1.7, 3.6)
ob_bottom_017.rotation_euler = (1.571, -0.0, 0.0)
ob_bottom_018.location = (2.578, 3.002, 3.6)
ob_bottom_018.rotation_euler = (1.571, -0.0, 0.0)
ob_bottom_019.location = (2.578, 4.304, 3.6)
ob_bottom_019.rotation_euler = (1.571, -0.0, 0.0)
ob_bottom_020.location = (2.578, 5.606, 3.6)
ob_bottom_020.rotation_euler = (1.571, -0.0, 0.0)
ob_bottom_021.location = (2.578, 6.908, 3.6)
ob_bottom_021.rotation_euler = (1.571, -0.0, 0.0)
ob_bottom_022.location = (2.578, 8.21, 3.6)
ob_bottom_022.rotation_euler = (1.571, -0.0, 0.0)
ob_bottom_023.location = (2.578, 0.3982, 4.792)
ob_bottom_023.rotation_euler = (1.571, -0.0, 0.0)
ob_bottom_024.location = (2.578, 1.7, 4.792)
ob_bottom_024.rotation_euler = (1.571, -0.0, 0.0)
ob_bottom_025.location = (2.578, 3.002, 4.792)
ob_bottom_025.rotation_euler = (1.571, -0.0, 0.0)
ob_bottom_026.location = (2.578, 4.304, 4.792)
ob_bottom_026.rotation_euler = (1.571, -0.0, 0.0)
ob_bottom_027.location = (2.578, 5.606, 4.792)
ob_bottom_027.rotation_euler = (1.571, -0.0, 0.0)
ob_bottom_028.location = (2.578, 6.908, 4.792)
ob_bottom_028.rotation_euler = (1.571, -0.0, 0.0)
ob_bottom_029.location = (2.578, 8.21, 4.792)
ob_bottom_029.rotation_euler = (1.571, -0.0, 0.0)

# ---- collection membership
scene.collection.objects.link(ob_cube)
scene.collection.objects.link(ob_cube_001)
scene.collection.objects.link(ob_cube_002)
scene.collection.objects.link(ob_cube_003)
scene.collection.objects.link(ob_cube_004)
scene.collection.objects.link(ob_cube_005)
scene.collection.objects.link(ob_cube_006)
col_collection.objects.link(ob_a1_base_instantiator_rest_and_hygiene_quarters_109)
col_collection.objects.link(ob_bottom_001)
col_collection.objects.link(ob_bottom_005)
col_collection.objects.link(ob_bottom_006)
col_collection.objects.link(ob_bottom_007)
col_collection.objects.link(ob_bottom_008)
col_collection.objects.link(ob_bottom_009)
col_collection.objects.link(ob_bottom_010)
col_collection.objects.link(ob_bottom_011)
col_collection.objects.link(ob_bottom_002)
col_collection.objects.link(ob_bottom_003)
col_collection.objects.link(ob_bottom_004)
col_collection.objects.link(ob_bottom_012)
col_collection.objects.link(ob_bottom_013)
col_collection.objects.link(ob_bottom_014)
col_collection.objects.link(ob_bottom_015)
col_collection.objects.link(ob_bottom_016)
col_collection.objects.link(ob_bottom_017)
col_collection.objects.link(ob_bottom_018)
col_collection.objects.link(ob_bottom_019)
col_collection.objects.link(ob_bottom_020)
col_collection.objects.link(ob_bottom_021)
col_collection.objects.link(ob_bottom_022)
col_collection.objects.link(ob_bottom_023)
col_collection.objects.link(ob_bottom_024)
col_collection.objects.link(ob_bottom_025)
col_collection.objects.link(ob_bottom_026)
col_collection.objects.link(ob_bottom_027)
col_collection.objects.link(ob_bottom_028)
col_collection.objects.link(ob_bottom_029)

# ---- scene / render settings (as saved in the file)
scene.frame_start = 1; scene.frame_end = 250; scene.frame_set(1)
scene.render.engine = 'BLENDER_EEVEE_NEXT'
scene.render.bake_bias = 0.0
scene.render.bake_samples = 0
scene.cycles.sampling_pattern = 'TABULATED_SOBOL'
scene.eevee.use_volume_custom_range = False
bpy.context.view_layer.update()

# ---- added for rendering (the .blend has no active camera and no usable light): camera, sun
cam_auto = bpy.data.cameras.new('AutoCamera')
cam_auto.lens = 50.0
cam_auto.sensor_width = 36.0
cam_auto.clip_end = 1000.0
ob_auto_camera = bpy.data.objects.new('AutoCamera', cam_auto)
scene.collection.objects.link(ob_auto_camera)
ob_auto_camera.location = (19.6372, -12.1198, 13.9524)
ob_auto_camera.rotation_euler = (1.09748, -7.21219e-08, 0.694738)
scene.camera = ob_auto_camera
light_auto_sun = bpy.data.lights.new('AutoSun', 'SUN')
light_auto_sun.energy = 3.0
light_auto_sun.angle = 0.0523599
ob_auto_sun = bpy.data.objects.new('AutoSun', light_auto_sun)
scene.collection.objects.link(ob_auto_sun)
ob_auto_sun.rotation_euler = (0.872665, 0.174533, 0.523599)
bpy.context.view_layer.update()
